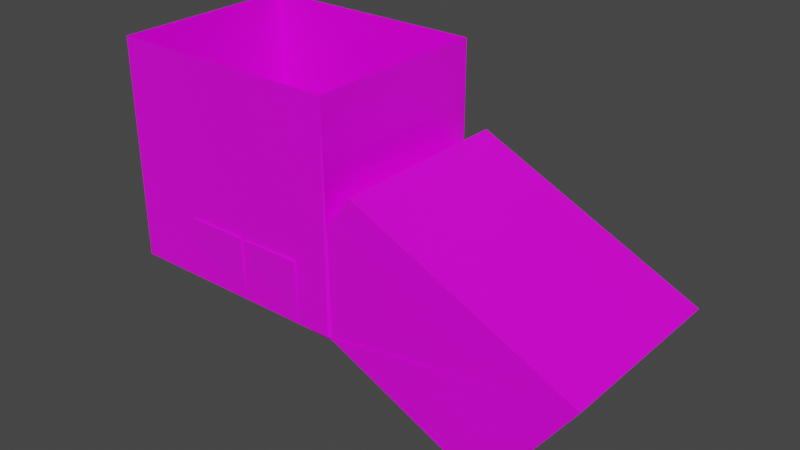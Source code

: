# Source: study.blend  (saved by Blender 2.91.10; exported with 4.5.12 LTS)
import bpy
from mathutils import Matrix  # noqa: F401  (used for matrix-valued properties, if any)

bpy.ops.wm.read_factory_settings(use_empty=True)
scene = bpy.context.scene
scene.name = 'Scene'

# ---- collections
col_collection = bpy.data.collections.new('Collection'); scene.collection.children.link(col_collection)

# ---- images (referenced by path relative to the original .blend; pixels are not part of the script)
import os
ASSET_DIR = os.environ.get("B2B_ASSET_DIR", "")  # directory of the original .blend (textures are referenced by path, not embedded)
HERE = os.path.dirname(os.path.abspath(__file__))  # packed textures are extracted next to this script under _unpacked/

def load_image(name, relpath, width, height, colorspace="sRGB"):
    """Load a texture the original file referenced (path relative to the .blend, or extracted next to this script)."""
    p = next((c for c in (os.path.join(HERE, relpath), os.path.join(ASSET_DIR, relpath)) if relpath and os.path.exists(c)), "")
    if p:
        img = bpy.data.images.load(p, check_existing=True)
        img.name = name
    else:  # same state as the original file: an image datablock whose file is absent (Cycles renders it pink)
        img = bpy.data.images.new(name, width, height)
        img.source = "FILE"
        img.filepath = "//" + (relpath or name)
    img.colorspace_settings.name = colorspace
    return img
img_slab_tiles_diff_1k_jpg = load_image('slab_tiles_diff_1k.jpg', 'slab_tiles_diff_1k.jpg', 1024, 1024, 'sRGB')
img_brick_wall_001_diffuse_1k_jpg = load_image('brick_wall_001_diffuse_1k.jpg', 'brick_wall_001_diffuse_1k.jpg', 1024, 1024, 'sRGB')
img_leather_red_02_coll1_1k_png = load_image('leather_red_02_coll1_1k.png', 'leather_red_02_coll1_1k.png', 1024, 1024, 'sRGB')
img_green_horse_png = load_image('green-horse.png', 'green-horse.png', 1024, 1024, 'sRGB')
img_wood_cabinet_worn_long_diff_1k_jpg = load_image('wood_cabinet_worn_long_diff_1k.jpg', 'wood_cabinet_worn_long_diff_1k.jpg', 1024, 1024, 'sRGB')

# ---- materials (node trees are filled in below, after node groups)
mat_roommaterial = bpy.data.materials.new('RoomMaterial')
mat_roommaterial.alpha_threshold = 0.0
mat_roommaterial.use_transparent_shadow = False
mat_roommaterial.line_color = (0.0, 0.0, 0.0, 1.0)
mat_material_008 = bpy.data.materials.new('Material.008')
mat_material_008.use_transparent_shadow = False
mat_material_006 = bpy.data.materials.new('Material.006')
mat_material_006.use_transparent_shadow = False
mat_material_007 = bpy.data.materials.new('Material.007')
mat_material_007.use_transparent_shadow = False
mat_material_005 = bpy.data.materials.new('Material.005')
mat_material_005.use_transparent_shadow = False
mat_material_001 = bpy.data.materials.new('Material.001')
mat_material_001.use_transparent_shadow = False
mat_material_002 = bpy.data.materials.new('Material.002')
mat_material_002.use_transparent_shadow = False
mat_material_004 = bpy.data.materials.new('Material.004')
mat_material_004.use_transparent_shadow = False
mat_material_003 = bpy.data.materials.new('Material.003')
mat_material_003.use_transparent_shadow = False

# ---- material node trees
mat_roommaterial.use_nodes = True; mat_roommaterial.node_tree.nodes.clear()
_N = mat_roommaterial.node_tree.nodes; _L = mat_roommaterial.node_tree.links
n0 = _N.new('ShaderNodeOutputMaterial'); n0.name = 'Material Output'; n0.location = (300, 300)
n1 = _N.new('ShaderNodeBsdfPrincipled'); n1.name = 'Principled BSDF'; n1.location = (10, 300)
n1.distribution = 'GGX'
n1.subsurface_method = 'BURLEY'
n1.inputs[2].default_value = 0.4
n1.inputs[3].default_value = 1.45
n1.inputs[27].default_value = (0.0, 0.0, 0.0, 1.0)
n1.inputs[28].default_value = 1.0
n2 = _N.new('ShaderNodeTexImage'); n2.name = 'Image Texture'; n2.location = (-280, 280)
n2.image = img_slab_tiles_diff_1k_jpg
n3 = _N.new('ShaderNodeMapping'); n3.name = 'Mapping'; n3.location = (-497, 244)
n3.inputs[3].default_value = (10.0, 10.0, 10.0)
n4 = _N.new('ShaderNodeTexCoord'); n4.name = 'Texture Coordinate'; n4.location = (-666, 248)
_L.new(n1.outputs[0], n0.inputs[0])
_L.new(n2.outputs[0], n1.inputs[0])
_L.new(n3.outputs[0], n2.inputs[0])
_L.new(n4.outputs[2], n3.inputs[0])
n0.is_active_output = True
mat_material_008.use_nodes = True; mat_material_008.node_tree.nodes.clear()
_N = mat_material_008.node_tree.nodes; _L = mat_material_008.node_tree.links
n0 = _N.new('ShaderNodeBsdfPrincipled'); n0.name = 'Principled BSDF'; n0.location = (10, 300)
n0.distribution = 'GGX'
n0.subsurface_method = 'BURLEY'
n0.inputs[3].default_value = 1.45
n0.inputs[27].default_value = (0.0, 0.0, 0.0, 1.0)
n0.inputs[28].default_value = 1.0
n1 = _N.new('ShaderNodeOutputMaterial'); n1.name = 'Material Output'; n1.location = (300, 300)
n2 = _N.new('ShaderNodeTexImage'); n2.name = 'Image Texture'; n2.location = (-280, 280)
n2.image = img_brick_wall_001_diffuse_1k_jpg
n3 = _N.new('ShaderNodeMapping'); n3.name = 'Mapping'; n3.location = (-536, 204)
n3.inputs[2].default_value = (0.0, 0.0, 1.571)
n3.inputs[3].default_value = (2.0, 5.0, 2.0)
n4 = _N.new('ShaderNodeTexCoord'); n4.name = 'Texture Coordinate'; n4.location = (-813, 183)
_L.new(n0.outputs[0], n1.inputs[0])
_L.new(n2.outputs[0], n0.inputs[0])
_L.new(n3.outputs[0], n2.inputs[0])
_L.new(n4.outputs[2], n3.inputs[0])
n1.is_active_output = True
mat_material_006.use_nodes = True; mat_material_006.node_tree.nodes.clear()
_N = mat_material_006.node_tree.nodes; _L = mat_material_006.node_tree.links
n0 = _N.new('ShaderNodeBsdfPrincipled'); n0.name = 'Principled BSDF'; n0.location = (10, 300)
n0.distribution = 'GGX'
n0.subsurface_method = 'BURLEY'
n0.inputs[3].default_value = 1.45
n0.inputs[27].default_value = (0.0, 0.0, 0.0, 1.0)
n0.inputs[28].default_value = 1.0
n1 = _N.new('ShaderNodeOutputMaterial'); n1.name = 'Material Output'; n1.location = (300, 300)
n2 = _N.new('ShaderNodeTexImage'); n2.name = 'Image Texture'; n2.location = (-280, 280)
n2.image = img_leather_red_02_coll1_1k_png
n3 = _N.new('ShaderNodeMapping'); n3.name = 'Mapping'; n3.location = (-489, 254)
n3.inputs[1].default_value = (-24.1, 0.0, 0.0)
n3.inputs[3].default_value = (10.0, 10.0, 10.0)
n4 = _N.new('ShaderNodeTexCoord'); n4.name = 'Texture Coordinate'; n4.location = (-730, 246)
_L.new(n0.outputs[0], n1.inputs[0])
_L.new(n2.outputs[0], n0.inputs[0])
_L.new(n3.outputs[0], n2.inputs[0])
_L.new(n4.outputs[2], n3.inputs[0])
n1.is_active_output = True
mat_material_007.use_nodes = True; mat_material_007.node_tree.nodes.clear()
_N = mat_material_007.node_tree.nodes; _L = mat_material_007.node_tree.links
n0 = _N.new('ShaderNodeBsdfPrincipled'); n0.name = 'Principled BSDF'; n0.location = (10, 300)
n0.distribution = 'GGX'
n0.subsurface_method = 'BURLEY'
n0.inputs[3].default_value = 1.45
n0.inputs[27].default_value = (0.0, 0.0, 0.0, 1.0)
n0.inputs[28].default_value = 1.0
n1 = _N.new('ShaderNodeOutputMaterial'); n1.name = 'Material Output'; n1.location = (300, 300)
n2 = _N.new('ShaderNodeTexImage'); n2.name = 'Image Texture'; n2.location = (-280, 280)
n2.image = img_green_horse_png
n3 = _N.new('ShaderNodeMapping'); n3.name = 'Mapping'; n3.location = (-606, 298)
n3.inputs[1].default_value = (0.7, 0.7, 0.0)
n3.inputs[2].default_value = (0.0, 0.0, 1.571)
n3.inputs[3].default_value = (2.0, 2.0, 2.0)
n4 = _N.new('ShaderNodeTexCoord'); n4.name = 'Texture Coordinate'; n4.location = (-880, 307)
_L.new(n0.outputs[0], n1.inputs[0])
_L.new(n2.outputs[0], n0.inputs[0])
_L.new(n3.outputs[0], n2.inputs[0])
_L.new(n4.outputs[2], n3.inputs[0])
n1.is_active_output = True
mat_material_005.use_nodes = True; mat_material_005.node_tree.nodes.clear()
_N = mat_material_005.node_tree.nodes; _L = mat_material_005.node_tree.links
n0 = _N.new('ShaderNodeBsdfPrincipled'); n0.name = 'Principled BSDF'; n0.location = (10, 300)
n0.distribution = 'GGX'
n0.subsurface_method = 'BURLEY'
n0.inputs[3].default_value = 1.45
n0.inputs[27].default_value = (0.0, 0.0, 0.0, 1.0)
n0.inputs[28].default_value = 1.0
n1 = _N.new('ShaderNodeOutputMaterial'); n1.name = 'Material Output'; n1.location = (300, 300)
n2 = _N.new('ShaderNodeTexImage'); n2.name = 'Image Texture'; n2.location = (-280, 280)
n2.image = img_wood_cabinet_worn_long_diff_1k_jpg
_L.new(n0.outputs[0], n1.inputs[0])
_L.new(n2.outputs[0], n0.inputs[0])
n1.is_active_output = True
mat_material_001.use_nodes = True; mat_material_001.node_tree.nodes.clear()
_N = mat_material_001.node_tree.nodes; _L = mat_material_001.node_tree.links
n0 = _N.new('ShaderNodeBsdfPrincipled'); n0.name = 'Principled BSDF'; n0.location = (10, 300)
n0.distribution = 'GGX'
n0.subsurface_method = 'BURLEY'
n0.inputs[3].default_value = 1.45
n0.inputs[27].default_value = (0.0, 0.0, 0.0, 1.0)
n0.inputs[28].default_value = 1.0
n1 = _N.new('ShaderNodeOutputMaterial'); n1.name = 'Material Output'; n1.location = (300, 300)
n2 = _N.new('ShaderNodeTexImage'); n2.name = 'Image Texture'; n2.location = (-280, 280)
n2.image = img_wood_cabinet_worn_long_diff_1k_jpg
_L.new(n0.outputs[0], n1.inputs[0])
_L.new(n2.outputs[0], n0.inputs[0])
n1.is_active_output = True
mat_material_002.use_nodes = True; mat_material_002.node_tree.nodes.clear()
_N = mat_material_002.node_tree.nodes; _L = mat_material_002.node_tree.links
n0 = _N.new('ShaderNodeBsdfPrincipled'); n0.name = 'Principled BSDF'; n0.location = (10, 300)
n0.distribution = 'GGX'
n0.subsurface_method = 'BURLEY'
n0.inputs[3].default_value = 1.45
n0.inputs[27].default_value = (0.0, 0.0, 0.0, 1.0)
n0.inputs[28].default_value = 1.0
n1 = _N.new('ShaderNodeOutputMaterial'); n1.name = 'Material Output'; n1.location = (300, 300)
n2 = _N.new('ShaderNodeTexImage'); n2.name = 'Image Texture'; n2.location = (-280, 280)
n2.image = img_wood_cabinet_worn_long_diff_1k_jpg
_L.new(n0.outputs[0], n1.inputs[0])
_L.new(n2.outputs[0], n0.inputs[0])
n1.is_active_output = True
mat_material_004.use_nodes = True; mat_material_004.node_tree.nodes.clear()
_N = mat_material_004.node_tree.nodes; _L = mat_material_004.node_tree.links
n0 = _N.new('ShaderNodeBsdfPrincipled'); n0.name = 'Principled BSDF'; n0.location = (10, 300)
n0.distribution = 'GGX'
n0.subsurface_method = 'BURLEY'
n0.inputs[3].default_value = 1.45
n0.inputs[27].default_value = (0.0, 0.0, 0.0, 1.0)
n0.inputs[28].default_value = 1.0
n1 = _N.new('ShaderNodeOutputMaterial'); n1.name = 'Material Output'; n1.location = (300, 300)
n2 = _N.new('ShaderNodeTexImage'); n2.name = 'Image Texture'; n2.location = (-280, 280)
n2.image = img_wood_cabinet_worn_long_diff_1k_jpg
_L.new(n0.outputs[0], n1.inputs[0])
_L.new(n2.outputs[0], n0.inputs[0])
n1.is_active_output = True
mat_material_003.use_nodes = True; mat_material_003.node_tree.nodes.clear()
_N = mat_material_003.node_tree.nodes; _L = mat_material_003.node_tree.links
n0 = _N.new('ShaderNodeBsdfPrincipled'); n0.name = 'Principled BSDF'; n0.location = (10, 300)
n0.distribution = 'GGX'
n0.subsurface_method = 'BURLEY'
n0.inputs[3].default_value = 1.45
n0.inputs[27].default_value = (0.0, 0.0, 0.0, 1.0)
n0.inputs[28].default_value = 1.0
n1 = _N.new('ShaderNodeOutputMaterial'); n1.name = 'Material Output'; n1.location = (300, 300)
n2 = _N.new('ShaderNodeTexImage'); n2.name = 'Image Texture'; n2.location = (-280, 280)
n2.image = img_wood_cabinet_worn_long_diff_1k_jpg
_L.new(n0.outputs[0], n1.inputs[0])
_L.new(n2.outputs[0], n0.inputs[0])
n1.is_active_output = True

# ---- world
world_world = bpy.data.worlds.new('World'); scene.world = world_world
world_world.use_nodes = True; world_world.node_tree.nodes.clear()
_N = world_world.node_tree.nodes; _L = world_world.node_tree.links
n0 = _N.new('ShaderNodeOutputWorld'); n0.name = 'World Output'; n0.location = (300, 300)
n1 = _N.new('ShaderNodeBackground'); n1.name = 'Background'; n1.location = (10, 300)
n1.inputs[0].default_value = (0.05088, 0.05088, 0.05088, 1.0)
_L.new(n1.outputs[0], n0.inputs[0])
n0.is_active_output = True
world_world.color = (0.05088, 0.05088, 0.05088)
world_world.use_sun_shadow = False
world_world.sun_shadow_jitter_overblur = 0.0

# ---- meshes
me_cube = bpy.data.meshes.new('Cube')
me_cube.from_pydata([(1.219, -0.9848, 0.2746), (1.219, 0.9848, 0.2746), (2.405, -0.9848, -1.693), (3.103, -0.9848, -0.6577), (2.405, 0.9848, -1.693), (3.103, 0.9848, -0.6577), (1.0, 1.0, 1.0), (1.0, 1.0, -1.0), (1.0, -1.0, 1.0), (1.0, -1.0, -1.0), (-1.0, 1.0, 1.0), (-1.0, 1.0, -1.0), (-1.0, -1.0, 1.0), (-1.0, -1.0, -1.0), (1.026, -0.9755, -1.011), (1.0, -0.9848, -0.9981), (1.0, -0.9848, -0.05026), (1.0, 0.9848, -0.9981), (1.0, 0.9848, -0.05026), (-0.1667, -0.1667, -1.0), (0.1667, -0.1667, -1.0), (-0.1667, 0.1667, -1.0), (0.1667, 0.1667, -1.0), (-0.1667, -0.1667, -1.0), (0.1667, -0.1667, -1.0), (-0.1667, 0.1667, -1.0), (0.1667, 0.1667, -1.0), (-0.1667, -0.1667, -1.0), (0.1667, -0.1667, -1.0), (-0.1667, 0.1667, -1.0), (0.1667, 0.1667, -1.0), (-0.1667, -0.1667, -1.0), (0.1667, -0.1667, -1.0), (-0.1667, 0.1667, -1.0), (0.1667, 0.1667, -1.0), (-1.0, 0.4394, -0.7421), (-1.0, 0.4394, -0.7479), (-1.0, 0.4394, -0.2651), (-1.0, -0.465, -0.2651), (-1.0, -0.465, -0.7479), (-1.0, -0.465, -0.7342)], [], [(4, 5, 3, 2), (2, 3, 0, 16, 14, 15), (5, 1, 0, 3), (9, 8, 12, 13), (13, 12, 10, 11, 35, 37, 38, 40), (11, 7, 9, 13), (7, 18, 17, 15, 14, 9), (11, 10, 6, 7), (17, 18, 1, 5, 4), (18, 16, 0, 1), (9, 14, 16, 18, 7, 6, 8), (15, 17, 4, 2), (19, 20, 22, 21), (23, 24, 26, 25), (27, 28, 30, 29), (31, 32, 34, 33), (40, 39, 36, 35, 11, 13)])
_uv = me_cube.uv_layers.new(name='UVMap')
_uv.uv.foreach_set('vector', [0.375, 0.5, 0.625, 0.5, 0.625, 0.75, 0.375, 0.75, 0.375, 0.75, 0.625, 0.75, 0.625, 1.0, 0.5466, 1.0, 0.3774, 0.9374, 0.375, 0.9365, 0.625, 0.5, 0.875, 0.5, 0.875, 0.75, 0.625, 0.75, 0.375, 0.75, 0.625, 0.75, 0.625, 1.0, 0.375, 1.0, 0.375, 0.0, 0.625, 0.0, 0.625, 0.25, 0.375, 0.25, 0.4072, 0.1799, 0.4669, 0.1799, 0.4669, 0.06687, 0.4082, 0.06687, 0.125, 0.5, 0.375, 0.5, 0.375, 0.75, 0.125, 0.75, 0.375, 0.5, 0.4937, 0.5019, 0.3752, 0.5019, 0.3752, 0.7481, 0.3769, 0.7481, 0.375, 0.75, 0.375, 0.25, 0.625, 0.25, 0.625, 0.5, 0.375, 0.5, 0.375, 0.3135, 0.5466, 0.25, 0.625, 0.25, 0.625, 0.5, 0.375, 0.5, 0.5466, 0.25, 0.5466, 0.0, 0.625, 0.0, 0.625, 0.25, 0.375, 0.75, 0.3769, 0.7481, 0.4937, 0.7481, 0.4937, 0.5019, 0.375, 0.5, 0.625, 0.5, 0.625, 0.75, 0.1885, 0.75, 0.1885, 0.5, 0.375, 0.5, 0.375, 0.75, 0.0, 0.0, 1.0, 0.0, 1.0, 1.0, 0.0, 1.0, 0.0, 0.0, 1.0, 0.0, 1.0, 1.0, 0.0, 1.0, 0.0, 0.0, 1.0, 0.0, 1.0, 1.0, 0.0, 1.0, 0.0, 0.0, 1.0, 0.0, 1.0, 1.0, 0.0, 1.0, 0.4082, 0.06687, 0.4065, 0.06687, 0.4065, 0.1799, 0.4072, 0.1799, 0.375, 0.25, 0.375, 0.0])
me_cube.materials.append(mat_roommaterial)
me_cube.use_remesh_preserve_volume = False
me_cube.use_remesh_preserve_attributes = False
me_cube.use_mirror_vertex_groups = False
me_cube.update()
me_cube_008 = bpy.data.meshes.new('Cube.008')
me_cube_008.from_pydata([(-1.0, -1.0, -1.0), (-1.0, -1.0, 1.0), (-1.0, 1.0, -1.0), (-1.0, 1.0, 1.0), (1.0, -1.0, -1.0), (1.0, -1.0, 1.0), (1.0, 1.0, -1.0), (1.0, 1.0, 1.0), (-5.015, -0.9993, -9.668), (-5.015, -0.9993, -9.069), (-5.015, 0.4123, -9.668), (-5.015, 0.4123, -9.069), (-3.183, -0.9993, -9.668), (-3.183, -0.9993, -9.069), (-3.183, 0.4123, -9.668), (-3.183, 0.4123, -9.069), (-4.5, -0.9963, -9.099), (-4.5, -0.9963, -7.099), (-4.5, 0.4163, -9.099), (-4.5, 0.4163, -7.099), (-2.5, -0.9963, -9.099), (-2.5, -0.9963, -7.099), (-2.5, 0.4163, -9.099), (-2.5, 0.4163, -7.099), (-3.657, -0.9963, -7.171), (-3.657, -0.9963, -5.171), (-3.657, 0.4163, -7.171), (-3.657, 0.4163, -5.171), (-1.657, -0.9963, -7.171), (-1.657, -0.9963, -5.171), (-1.657, 0.4163, -7.171), (-1.657, 0.4163, -5.171), (-2.886, -0.9963, -5.051), (-2.886, -0.9963, -3.051), (-2.886, 0.4163, -5.051), (-2.886, 0.4163, -3.051), (-0.8858, -0.9963, -5.051), (-0.8858, -0.9963, -3.051), (-0.8858, 0.4163, -5.051), (-0.8858, 0.4163, -3.051), (-2.082, -0.9963, -2.849), (-2.082, -0.9963, -0.849), (-2.082, 0.4163, -2.849), (-2.082, 0.4163, -0.849), (-0.08156, -0.9963, -2.849), (-0.08156, -0.9963, -0.849), (-0.08156, 0.4163, -2.849), (-0.08156, 0.4163, -0.849)], [], [(0, 1, 3, 2), (2, 3, 7, 6), (6, 7, 5, 4), (4, 5, 1, 0), (2, 6, 4, 0), (7, 3, 1, 5), (8, 9, 11, 10), (10, 11, 15, 14), (14, 15, 13, 12), (12, 13, 9, 8), (10, 14, 12, 8), (15, 11, 9, 13), (16, 17, 19, 18), (18, 19, 23, 22), (22, 23, 21, 20), (20, 21, 17, 16), (18, 22, 20, 16), (23, 19, 17, 21), (24, 25, 27, 26), (26, 27, 31, 30), (30, 31, 29, 28), (28, 29, 25, 24), (26, 30, 28, 24), (31, 27, 25, 29), (32, 33, 35, 34), (34, 35, 39, 38), (38, 39, 37, 36), (36, 37, 33, 32), (34, 38, 36, 32), (39, 35, 33, 37), (40, 41, 43, 42), (42, 43, 47, 46), (46, 47, 45, 44), (44, 45, 41, 40), (42, 46, 44, 40), (47, 43, 41, 45)])
_uv = me_cube_008.uv_layers.new(name='UVMap')
_uv.uv.foreach_set('vector', [0.375, 0.0, 0.625, 0.0, 0.625, 0.25, 0.375, 0.25, 0.375, 0.25, 0.625, 0.25, 0.625, 0.5, 0.375, 0.5, 0.375, 0.5, 0.625, 0.5, 0.625, 0.75, 0.375, 0.75, 0.375, 0.75, 0.625, 0.75, 0.625, 1.0, 0.375, 1.0, 0.125, 0.5, 0.375, 0.5, 0.375, 0.75, 0.125, 0.75, 0.625, 0.5, 0.875, 0.5, 0.875, 0.75, 0.625, 0.75, 0.375, 0.0, 0.625, 0.0, 0.625, 0.25, 0.375, 0.25, 0.375, 0.25, 0.625, 0.25, 0.625, 0.5, 0.375, 0.5, 0.375, 0.5, 0.625, 0.5, 0.625, 0.75, 0.375, 0.75, 0.375, 0.75, 0.625, 0.75, 0.625, 1.0, 0.375, 1.0, 0.125, 0.5, 0.375, 0.5, 0.375, 0.75, 0.125, 0.75, 0.625, 0.5, 0.875, 0.5, 0.875, 0.75, 0.625, 0.75, 0.375, 0.0, 0.625, 0.0, 0.625, 0.25, 0.375, 0.25, 0.375, 0.25, 0.625, 0.25, 0.625, 0.5, 0.375, 0.5, 0.375, 0.5, 0.625, 0.5, 0.625, 0.75, 0.375, 0.75, 0.375, 0.75, 0.625, 0.75, 0.625, 1.0, 0.375, 1.0, 0.125, 0.5, 0.375, 0.5, 0.375, 0.75, 0.125, 0.75, 0.625, 0.5, 0.875, 0.5, 0.875, 0.75, 0.625, 0.75, 0.375, 0.0, 0.625, 0.0, 0.625, 0.25, 0.375, 0.25, 0.375, 0.25, 0.625, 0.25, 0.625, 0.5, 0.375, 0.5, 0.375, 0.5, 0.625, 0.5, 0.625, 0.75, 0.375, 0.75, 0.375, 0.75, 0.625, 0.75, 0.625, 1.0, 0.375, 1.0, 0.125, 0.5, 0.375, 0.5, 0.375, 0.75, 0.125, 0.75, 0.625, 0.5, 0.875, 0.5, 0.875, 0.75, 0.625, 0.75, 0.375, 0.0, 0.625, 0.0, 0.625, 0.25, 0.375, 0.25, 0.375, 0.25, 0.625, 0.25, 0.625, 0.5, 0.375, 0.5, 0.375, 0.5, 0.625, 0.5, 0.625, 0.75, 0.375, 0.75, 0.375, 0.75, 0.625, 0.75, 0.625, 1.0, 0.375, 1.0, 0.125, 0.5, 0.375, 0.5, 0.375, 0.75, 0.125, 0.75, 0.625, 0.5, 0.875, 0.5, 0.875, 0.75, 0.625, 0.75, 0.375, 0.0, 0.625, 0.0, 0.625, 0.25, 0.375, 0.25, 0.375, 0.25, 0.625, 0.25, 0.625, 0.5, 0.375, 0.5, 0.375, 0.5, 0.625, 0.5, 0.625, 0.75, 0.375, 0.75, 0.375, 0.75, 0.625, 0.75, 0.625, 1.0, 0.375, 1.0, 0.125, 0.5, 0.375, 0.5, 0.375, 0.75, 0.125, 0.75, 0.625, 0.5, 0.875, 0.5, 0.875, 0.75, 0.625, 0.75])
me_cube_008.materials.append(mat_material_008)
me_cube_008.use_remesh_fix_poles = True
me_cube_008.use_remesh_preserve_attributes = False
me_cube_008.use_mirror_vertex_groups = False
me_cube_008.update()
me_cube_003 = bpy.data.meshes.new('Cube.003')
me_cube_003.from_pydata([(-1.0, -1.0, -1.0), (-1.0, -1.0, 1.0), (-1.0, 1.0, -1.0), (-1.0, 1.0, 1.0), (1.0, -1.0, -1.0), (1.0, -1.0, 1.0), (1.0, 1.0, -1.0), (1.0, 1.0, 1.0)], [], [(0, 1, 3, 2), (2, 3, 7, 6), (6, 7, 5, 4), (4, 5, 1, 0), (2, 6, 4, 0), (7, 3, 1, 5)])
_uv = me_cube_003.uv_layers.new(name='UVMap')
_uv.uv.foreach_set('vector', [0.375, 0.0, 0.625, 0.0, 0.625, 0.25, 0.375, 0.25, 0.375, 0.25, 0.625, 0.25, 0.625, 0.5, 0.375, 0.5, 0.375, 0.5, 0.625, 0.5, 0.625, 0.75, 0.375, 0.75, 0.375, 0.75, 0.625, 0.75, 0.625, 1.0, 0.375, 1.0, 0.125, 0.5, 0.375, 0.5, 0.375, 0.75, 0.125, 0.75, 0.625, 0.5, 0.875, 0.5, 0.875, 0.75, 0.625, 0.75])
me_cube_003.materials.append(mat_material_006)
me_cube_003.use_remesh_fix_poles = True
me_cube_003.use_remesh_preserve_attributes = False
me_cube_003.use_mirror_vertex_groups = False
me_cube_003.update()
me_cube_004 = bpy.data.meshes.new('Cube.004')
me_cube_004.from_pydata([(-1.0, -1.0, -1.0), (-1.0, -1.0, 1.0), (-1.0, 1.0, -1.0), (-1.0, 1.0, 1.0), (1.0, -1.0, -1.0), (1.0, -1.0, 1.0), (1.0, 1.0, -1.0), (1.0, 1.0, 1.0)], [], [(0, 1, 3, 2), (2, 3, 7, 6), (6, 7, 5, 4), (4, 5, 1, 0), (2, 6, 4, 0), (7, 3, 1, 5)])
_uv = me_cube_004.uv_layers.new(name='UVMap')
_uv.uv.foreach_set('vector', [0.375, 0.0, 0.625, 0.0, 0.625, 0.25, 0.375, 0.25, 0.375, 0.25, 0.625, 0.25, 0.625, 0.5, 0.375, 0.5, 0.375, 0.5, 0.625, 0.5, 0.625, 0.75, 0.375, 0.75, 0.375, 0.75, 0.625, 0.75, 0.625, 1.0, 0.375, 1.0, 0.125, 0.5, 0.375, 0.5, 0.375, 0.75, 0.125, 0.75, 0.625, 0.5, 0.875, 0.5, 0.875, 0.75, 0.625, 0.75])
me_cube_004.materials.append(mat_material_007)
me_cube_004.use_remesh_fix_poles = True
me_cube_004.use_remesh_preserve_attributes = False
me_cube_004.use_mirror_vertex_groups = False
me_cube_004.update()
me_cube_005 = bpy.data.meshes.new('Cube.005')
me_cube_005.from_pydata([(-1.0, -1.0, -1.0), (-1.0, -1.0, 1.0), (-1.0, 1.0, -1.0), (-1.0, 1.0, 1.0), (1.0, -1.0, -1.0), (1.0, -1.0, 1.0), (1.0, 1.0, -1.0), (1.0, 1.0, 1.0)], [], [(0, 1, 3, 2), (2, 3, 7, 6), (6, 7, 5, 4), (4, 5, 1, 0), (2, 6, 4, 0), (7, 3, 1, 5)])
_uv = me_cube_005.uv_layers.new(name='UVMap')
_uv.uv.foreach_set('vector', [0.375, 0.0, 0.625, 0.0, 0.625, 0.25, 0.375, 0.25, 0.375, 0.25, 0.625, 0.25, 0.625, 0.5, 0.375, 0.5, 0.375, 0.5, 0.625, 0.5, 0.625, 0.75, 0.375, 0.75, 0.375, 0.75, 0.625, 0.75, 0.625, 1.0, 0.375, 1.0, 0.125, 0.5, 0.375, 0.5, 0.375, 0.75, 0.125, 0.75, 0.625, 0.5, 0.875, 0.5, 0.875, 0.75, 0.625, 0.75])
me_cube_005.materials.append(mat_material_005)
me_cube_005.use_remesh_fix_poles = True
me_cube_005.use_remesh_preserve_attributes = False
me_cube_005.use_mirror_vertex_groups = False
me_cube_005.update()
me_sider_cube_002 = bpy.data.meshes.new('SideR_Cube.002')
me_sider_cube_002.from_pydata([(-0.1948, 3.95, 1.786), (0.8594, 3.998, 1.815), (1.041, 0.002365, 1.854), (-0.01355, -0.04574, 1.825), (-0.01916, -0.04404, 2.025), (1.035, 0.004061, 2.054), (0.8538, 4.0, 2.015), (-0.2004, 3.952, 1.986), (0.06691, 3.956, -2.011), (-0.02093, 3.979, 1.988), (0.1329, -0.01805, 2.015), (0.2207, -0.04135, -1.984), (0.02093, -0.04906, -1.988), (-0.06691, -0.02576, 2.011), (-0.2207, 3.971, 1.984), (-0.1329, 3.948, -2.015), (-0.1093, 3.954, -2.028), (0.9449, 4.002, -1.999), (1.126, 0.006585, -1.96), (0.07196, -0.04152, -1.989), (0.06635, -0.03982, -1.789), (1.121, 0.008282, -1.76), (0.9393, 4.004, -1.799), (-0.1149, 3.956, -1.828), (0.01518, 0.2977, -1.883), (1.07, 0.344, -1.867), (1.01, 0.3695, 1.933), (-0.04479, 0.3233, 1.916), (-0.05353, 0.5231, 1.915), (1.001, 0.5693, 1.931), (1.061, 0.5438, -1.868), (0.006439, 0.4975, -1.884), (-0.03158, 1.509, -1.896), (1.023, 1.555, -1.879), (0.963, 1.581, 1.92), (-0.09156, 1.535, 1.904), (-0.1003, 1.734, 1.902), (0.9542, 1.781, 1.919), (1.014, 1.755, -1.881), (-0.04032, 1.709, -1.897), (-0.08574, 2.693, -1.898), (0.9688, 2.739, -1.882), (0.9088, 2.765, 1.918), (-0.1457, 2.719, 1.902), (-0.1544, 2.918, 1.9), (0.9001, 2.965, 1.916), (0.9601, 2.939, -1.883), (-0.09448, 2.893, -1.899), (-0.09595, 3.76, -2.007), (0.9583, 3.806, -1.979), (0.849, 3.831, 2.02), (-0.2053, 3.785, 1.991), (-0.214, 3.985, 1.99), (0.8402, 4.031, 2.018), (0.9496, 4.006, -1.98), (-0.1047, 3.96, -2.009), (-0.1948, 3.95, -2.412), (0.8594, 3.998, -2.383), (1.041, 0.002365, -2.344), (-0.01355, -0.04574, -2.373), (-0.01916, -0.04404, -2.173), (1.035, 0.004061, -2.144), (0.8538, 4.0, -2.183), (-0.2004, 3.952, -2.212), (0.06691, 3.956, -6.209), (-0.02093, 3.979, -2.21), (0.1329, -0.01805, -2.183), (0.2207, -0.04134, -6.182), (0.02093, -0.04906, -6.186), (-0.06691, -0.02576, -2.187), (-0.2207, 3.971, -2.214), (-0.1329, 3.948, -6.213), (-0.1093, 3.954, -6.226), (0.9449, 4.002, -6.197), (1.126, 0.006585, -6.158), (0.07196, -0.04152, -6.187), (0.06635, -0.03982, -5.987), (1.121, 0.008282, -5.958), (0.9393, 4.004, -5.997), (-0.1149, 3.956, -6.026), (0.01518, 0.2977, -6.081), (1.07, 0.344, -6.065), (1.01, 0.3695, -2.265), (-0.04479, 0.3233, -2.282), (-0.05353, 0.5231, -2.283), (1.001, 0.5693, -2.267), (1.061, 0.5438, -6.066), (0.006439, 0.4975, -6.083), (-0.03158, 1.509, -6.094), (1.023, 1.555, -6.077), (0.963, 1.581, -2.278), (-0.09156, 1.535, -2.294), (-0.1003, 1.734, -2.296), (0.9542, 1.781, -2.279), (1.014, 1.755, -6.079), (-0.04032, 1.709, -6.095), (-0.08574, 2.693, -6.096), (0.9688, 2.739, -6.08), (0.9088, 2.765, -2.28), (-0.1457, 2.719, -2.297), (-0.1544, 2.918, -2.298), (0.9001, 2.965, -2.282), (0.9601, 2.939, -6.081), (-0.09448, 2.893, -6.097), (-0.09595, 3.76, -6.205), (0.9583, 3.806, -6.177), (0.849, 3.831, -2.178), (-0.2053, 3.785, -2.207), (-0.214, 3.985, -2.208), (0.8402, 4.031, -2.18), (0.9496, 4.006, -6.178), (-0.1047, 3.96, -6.207), (12.04, 3.918, -1.854), (10.99, 3.966, -1.884), (10.81, -0.02999, -1.854), (11.86, -0.07758, -1.824), (11.87, -0.07937, -2.024), (10.81, -0.03178, -2.054), (10.99, 3.964, -2.084), (12.05, 3.916, -2.054), (11.78, 3.99, 1.941), (11.87, 3.944, -2.057), (11.72, -0.05321, -2.014), (11.63, -0.006714, 1.984), (11.83, -0.01435, 1.989), (11.92, -0.06085, -2.01), (12.07, 3.936, -2.053), (11.98, 3.982, 1.946), (11.96, 3.989, 1.959), (10.9, 4.037, 1.929), (10.72, 0.04079, 1.959), (11.78, -0.006801, 1.989), (11.78, -0.008594, 1.789), (10.73, 0.039, 1.759), (10.91, 4.035, 1.729), (11.96, 3.987, 1.759), (11.83, 0.3306, 1.878), (10.78, 0.3765, 1.86), (10.84, 0.3358, -1.939), (11.89, 0.2898, -1.922), (11.9, 0.4896, -1.924), (10.85, 0.5356, -1.941), (10.79, 0.5763, 1.858), (11.84, 0.5304, 1.876), (11.88, 1.542, 1.869), (10.83, 1.588, 1.852), (10.89, 1.547, -1.948), (11.94, 1.501, -1.93), (11.95, 1.701, -1.932), (10.89, 1.747, -1.95), (10.83, 1.788, 1.85), (11.89, 1.742, 1.867), (11.93, 2.726, 1.851), (10.88, 2.772, 1.834), (10.94, 2.731, -1.966), (11.99, 2.685, -1.949), (12.0, 2.885, -1.951), (10.95, 2.931, -1.968), (10.89, 2.972, 1.831), (11.94, 2.926, 1.849), (11.94, 3.794, 1.941), (10.89, 3.84, 1.912), (11.0, 3.796, -2.086), (12.05, 3.75, -2.057), (12.06, 3.95, -2.059), (11.01, 3.995, -2.088), (10.9, 4.04, 1.91), (11.95, 3.994, 1.939), (12.04, 3.918, -6.052), (10.99, 3.966, -6.082), (10.81, -0.02999, -6.052), (11.86, -0.07758, -6.022), (11.87, -0.07937, -6.222), (10.81, -0.03178, -6.252), (10.99, 3.964, -6.282), (12.05, 3.916, -6.252), (11.78, 3.99, -2.257), (11.87, 3.944, -6.256), (11.72, -0.05321, -6.212), (11.63, -0.006714, -2.214), (11.83, -0.01435, -2.209), (11.92, -0.06085, -6.208), (12.07, 3.936, -6.251), (11.98, 3.982, -2.252), (11.96, 3.989, -2.239), (10.9, 4.037, -2.269), (10.72, 0.04079, -2.239), (11.78, -0.006801, -2.209), (11.78, -0.008594, -2.409), (10.73, 0.03899, -2.439), (10.91, 4.035, -2.469), (11.96, 3.987, -2.439), (11.83, 0.3306, -2.321), (10.78, 0.3765, -2.338), (10.84, 0.3358, -6.137), (11.89, 0.2898, -6.12), (11.9, 0.4896, -6.122), (10.85, 0.5356, -6.139), (10.79, 0.5763, -2.34), (11.84, 0.5304, -2.323), (11.88, 1.542, -2.329), (10.83, 1.588, -2.346), (10.89, 1.547, -6.146), (11.94, 1.501, -6.128), (11.95, 1.701, -6.13), (10.89, 1.747, -6.148), (10.83, 1.788, -2.348), (11.89, 1.742, -2.331), (11.93, 2.726, -2.347), (10.88, 2.772, -2.365), (10.94, 2.731, -6.164), (11.99, 2.685, -6.147), (12.0, 2.885, -6.149), (10.95, 2.931, -6.166), (10.89, 2.972, -2.367), (11.94, 2.926, -2.349), (11.94, 3.794, -2.257), (10.89, 3.84, -2.286), (11.0, 3.796, -6.284), (12.05, 3.75, -6.255), (12.06, 3.95, -6.257), (11.01, 3.995, -6.286), (10.9, 4.04, -2.288), (11.95, 3.994, -2.259)], [], [(0, 1, 2, 3), (4, 3, 2, 5), (5, 2, 1, 6), (6, 7, 4, 5), (7, 0, 3, 4), (6, 1, 0, 7), (8, 9, 10, 11), (12, 11, 10, 13), (13, 10, 9, 14), (14, 15, 12, 13), (15, 8, 11, 12), (14, 9, 8, 15), (16, 17, 18, 19), (20, 19, 18, 21), (21, 18, 17, 22), (22, 23, 20, 21), (23, 16, 19, 20), (22, 17, 16, 23), (24, 25, 26, 27), (28, 27, 26, 29), (29, 26, 25, 30), (30, 31, 28, 29), (31, 24, 27, 28), (30, 25, 24, 31), (32, 33, 34, 35), (36, 35, 34, 37), (37, 34, 33, 38), (38, 39, 36, 37), (39, 32, 35, 36), (38, 33, 32, 39), (40, 41, 42, 43), (44, 43, 42, 45), (45, 42, 41, 46), (46, 47, 44, 45), (47, 40, 43, 44), (46, 41, 40, 47), (48, 49, 50, 51), (52, 51, 50, 53), (53, 50, 49, 54), (54, 55, 52, 53), (55, 48, 51, 52), (54, 49, 48, 55), (56, 57, 58, 59), (60, 59, 58, 61), (61, 58, 57, 62), (62, 63, 60, 61), (63, 56, 59, 60), (62, 57, 56, 63), (64, 65, 66, 67), (68, 67, 66, 69), (69, 66, 65, 70), (70, 71, 68, 69), (71, 64, 67, 68), (70, 65, 64, 71), (72, 73, 74, 75), (76, 75, 74, 77), (77, 74, 73, 78), (78, 79, 76, 77), (79, 72, 75, 76), (78, 73, 72, 79), (80, 81, 82, 83), (84, 83, 82, 85), (85, 82, 81, 86), (86, 87, 84, 85), (87, 80, 83, 84), (86, 81, 80, 87), (88, 89, 90, 91), (92, 91, 90, 93), (93, 90, 89, 94), (94, 95, 92, 93), (95, 88, 91, 92), (94, 89, 88, 95), (96, 97, 98, 99), (100, 99, 98, 101), (101, 98, 97, 102), (102, 103, 100, 101), (103, 96, 99, 100), (102, 97, 96, 103), (104, 105, 106, 107), (108, 107, 106, 109), (109, 106, 105, 110), (110, 111, 108, 109), (111, 104, 107, 108), (110, 105, 104, 111), (112, 113, 114, 115), (116, 115, 114, 117), (117, 114, 113, 118), (118, 119, 116, 117), (119, 112, 115, 116), (118, 113, 112, 119), (120, 121, 122, 123), (124, 123, 122, 125), (125, 122, 121, 126), (126, 127, 124, 125), (127, 120, 123, 124), (126, 121, 120, 127), (128, 129, 130, 131), (132, 131, 130, 133), (133, 130, 129, 134), (134, 135, 132, 133), (135, 128, 131, 132), (134, 129, 128, 135), (136, 137, 138, 139), (140, 139, 138, 141), (141, 138, 137, 142), (142, 143, 140, 141), (143, 136, 139, 140), (142, 137, 136, 143), (144, 145, 146, 147), (148, 147, 146, 149), (149, 146, 145, 150), (150, 151, 148, 149), (151, 144, 147, 148), (150, 145, 144, 151), (152, 153, 154, 155), (156, 155, 154, 157), (157, 154, 153, 158), (158, 159, 156, 157), (159, 152, 155, 156), (158, 153, 152, 159), (160, 161, 162, 163), (164, 163, 162, 165), (165, 162, 161, 166), (166, 167, 164, 165), (167, 160, 163, 164), (166, 161, 160, 167), (168, 169, 170, 171), (172, 171, 170, 173), (173, 170, 169, 174), (174, 175, 172, 173), (175, 168, 171, 172), (174, 169, 168, 175), (176, 177, 178, 179), (180, 179, 178, 181), (181, 178, 177, 182), (182, 183, 180, 181), (183, 176, 179, 180), (182, 177, 176, 183), (184, 185, 186, 187), (188, 187, 186, 189), (189, 186, 185, 190), (190, 191, 188, 189), (191, 184, 187, 188), (190, 185, 184, 191), (192, 193, 194, 195), (196, 195, 194, 197), (197, 194, 193, 198), (198, 199, 196, 197), (199, 192, 195, 196), (198, 193, 192, 199), (200, 201, 202, 203), (204, 203, 202, 205), (205, 202, 201, 206), (206, 207, 204, 205), (207, 200, 203, 204), (206, 201, 200, 207), (208, 209, 210, 211), (212, 211, 210, 213), (213, 210, 209, 214), (214, 215, 212, 213), (215, 208, 211, 212), (214, 209, 208, 215), (216, 217, 218, 219), (220, 219, 218, 221), (221, 218, 217, 222), (222, 223, 220, 221), (223, 216, 219, 220), (222, 217, 216, 223)])
me_sider_cube_002.polygons.foreach_set('use_smooth', [True] * 168)
me_sider_cube_002.polygons.foreach_set('material_index', [0, 0, 0, 0, 0, 0, 0, 0, 0, 0, 0, 0, 0, 0, 0, 0, 0, 0, 0, 0, 0, 0, 0, 0, 0, 0, 0, 0, 0, 0, 0, 0, 0, 0, 0, 0, 0, 0, 0, 0, 0, 0, 1, 1, 1, 1, 1, 1, 1, 1, 1, 1, 1, 1, 1, 1, 1, 1, 1, 1, 1, 1, 1, 1, 1, 1, 1, 1, 1, 1, 1, 1, 1, 1, 1, 1, 1, 1, 1, 1, 1, 1, 1, 1, 2, 2, 2, 2, 2, 2, 2, 2, 2, 2, 2, 2, 2, 2, 2, 2, 2, 2, 2, 2, 2, 2, 2, 2, 2, 2, 2, 2, 2, 2, 2, 2, 2, 2, 2, 2, 2, 2, 2, 2, 2, 2, 3, 3, 3, 3, 3, 3, 3, 3, 3, 3, 3, 3, 3, 3, 3, 3, 3, 3, 3, 3, 3, 3, 3, 3, 3, 3, 3, 3, 3, 3, 3, 3, 3, 3, 3, 3, 3, 3, 3, 3, 3, 3])
_k = set([(0, 1), (0, 3), (0, 7), (1, 2), (1, 6), (2, 3), (2, 5), (3, 4), (4, 5), (4, 7), (5, 6), (6, 7), (8, 9), (8, 11), (8, 15), (9, 10), (9, 14), (10, 11), (10, 13), (11, 12), (12, 13), (12, 15), (13, 14), (14, 15), (16, 17), (16, 19), (16, 23), (17, 18), (17, 22), (18, 19), (18, 21), (19, 20), (20, 21), (20, 23), (21, 22), (22, 23), (24, 25), (24, 27), (24, 31), (25, 26), (25, 30), (26, 27), (26, 29), (27, 28), (28, 29), (28, 31), (29, 30), (30, 31), (32, 33), (32, 35), (32, 39), (33, 34), (33, 38), (34, 35), (34, 37), (35, 36), (36, 37), (36, 39), (37, 38), (38, 39), (40, 41), (40, 43), (40, 47), (41, 42), (41, 46), (42, 43), (42, 45), (43, 44), (44, 45), (44, 47), (45, 46), (46, 47), (48, 49), (48, 51), (48, 55), (49, 50), (49, 54), (50, 51), (50, 53), (51, 52), (52, 53), (52, 55), (53, 54), (54, 55), (56, 57), (56, 59), (56, 63), (57, 58), (57, 62), (58, 59), (58, 61), (59, 60), (60, 61), (60, 63), (61, 62), (62, 63), (64, 65), (64, 67), (64, 71), (65, 66), (65, 70), (66, 67), (66, 69), (67, 68), (68, 69), (68, 71), (69, 70), (70, 71), (72, 73), (72, 75), (72, 79), (73, 74), (73, 78), (74, 75), (74, 77), (75, 76), (76, 77), (76, 79), (77, 78), (78, 79), (80, 81), (80, 83), (80, 87), (81, 82), (81, 86), (82, 83), (82, 85), (83, 84), (84, 85), (84, 87), (85, 86), (86, 87), (88, 89), (88, 91), (88, 95), (89, 90), (89, 94), (90, 91), (90, 93), (91, 92), (92, 93), (92, 95), (93, 94), (94, 95), (96, 97), (96, 99), (96, 103), (97, 98), (97, 102), (98, 99), (98, 101), (99, 100), (100, 101), (100, 103), (101, 102), (102, 103), (104, 105), (104, 107), (104, 111), (105, 106), (105, 110), (106, 107), (106, 109), (107, 108), (108, 109), (108, 111), (109, 110), (110, 111), (112, 113), (112, 115), (112, 119), (113, 114), (113, 118), (114, 115), (114, 117), (115, 116), (116, 117), (116, 119), (117, 118), (118, 119), (120, 121), (120, 123), (120, 127), (121, 122), (121, 126), (122, 123), (122, 125), (123, 124), (124, 125), (124, 127), (125, 126), (126, 127), (128, 129), (128, 131), (128, 135), (129, 130), (129, 134), (130, 131), (130, 133), (131, 132), (132, 133), (132, 135), (133, 134), (134, 135), (136, 137), (136, 139), (136, 143), (137, 138), (137, 142), (138, 139), (138, 141), (139, 140), (140, 141), (140, 143), (141, 142), (142, 143), (144, 145), (144, 147), (144, 151), (145, 146), (145, 150), (146, 147), (146, 149), (147, 148), (148, 149), (148, 151), (149, 150), (150, 151), (152, 153), (152, 155), (152, 159), (153, 154), (153, 158), (154, 155), (154, 157), (155, 156), (156, 157), (156, 159), (157, 158), (158, 159), (160, 161), (160, 163), (160, 167), (161, 162), (161, 166), (162, 163), (162, 165), (163, 164), (164, 165), (164, 167), (165, 166), (166, 167), (168, 169), (168, 171), (168, 175), (169, 170), (169, 174), (170, 171), (170, 173), (171, 172), (172, 173), (172, 175), (173, 174), (174, 175), (176, 177), (176, 179), (176, 183), (177, 178), (177, 182), (178, 179), (178, 181), (179, 180), (180, 181), (180, 183), (181, 182), (182, 183), (184, 185), (184, 187), (184, 191), (185, 186), (185, 190), (186, 187), (186, 189), (187, 188), (188, 189), (188, 191), (189, 190), (190, 191), (192, 193), (192, 195), (192, 199), (193, 194), (193, 198), (194, 195), (194, 197), (195, 196), (196, 197), (196, 199), (197, 198), (198, 199), (200, 201), (200, 203), (200, 207), (201, 202), (201, 206), (202, 203), (202, 205), (203, 204), (204, 205), (204, 207), (205, 206), (206, 207), (208, 209), (208, 211), (208, 215), (209, 210), (209, 214), (210, 211), (210, 213), (211, 212), (212, 213), (212, 215), (213, 214), (214, 215), (216, 217), (216, 219), (216, 223), (217, 218), (217, 222), (218, 219), (218, 221), (219, 220), (220, 221), (220, 223), (221, 222), (222, 223)])
me_sider_cube_002.attributes.new('sharp_edge', 'BOOLEAN', 'EDGE').data.foreach_set('value', [ (min(e.vertices), max(e.vertices)) in _k for e in me_sider_cube_002.edges])
_uv = me_sider_cube_002.uv_layers.new(name='UVMap')
_uv.uv.foreach_set('vector', [0.427, -0.2603, 0.677, -0.2603, 0.677, 1.302, 0.427, 1.302, 0.177, 1.302, 0.427, 1.302, 0.427, 2.864, 0.177, 2.864, 0.177, -3.385, 0.427, -3.385, 0.427, -1.823, 0.177, -1.823, -0.07297, -0.2603, 0.177, -0.2603, 0.177, 1.302, -0.07297, 1.302, 0.177, -0.2603, 0.427, -0.2603, 0.427, 1.302, 0.177, 1.302, 0.177, -1.823, 0.427, -1.823, 0.427, -0.2603, 0.177, -0.2603, 1.164, 0.5, 2.491, 0.5, 2.491, 1.827, 1.164, 1.827, -0.1637, 1.827, 1.164, 1.827, 1.164, 3.155, -0.1637, 3.155, -0.1637, -2.155, 1.164, -2.155, 1.164, -0.8273, -0.1637, -0.8273, -1.491, 0.5, -0.1637, 0.5, -0.1637, 1.827, -1.491, 1.827, -0.1637, 0.5, 1.164, 0.5, 1.164, 1.827, -0.1637, 1.827, -0.1637, -0.8273, 1.164, -0.8273, 1.164, 0.5, -0.1637, 0.5, 0.625, 0.5, 0.875, 0.5, 0.875, 2.365, 0.625, 2.365, 0.375, 2.365, 0.625, 2.365, 0.625, 4.23, 0.375, 4.23, 0.375, -3.23, 0.625, -3.23, 0.625, -1.365, 0.375, -1.365, 0.125, 0.5, 0.375, 0.5, 0.375, 2.365, 0.125, 2.365, 0.375, 0.5, 0.625, 0.5, 0.625, 2.365, 0.375, 2.365, 0.375, -1.365, 0.625, -1.365, 0.625, 0.5, 0.375, 0.5, 0.8585, -0.2438, 1.109, -0.2438, 1.109, 1.198, 0.8585, 1.198, 0.6085, 1.198, 0.8585, 1.198, 0.8585, 2.64, 0.6085, 2.64, 0.6085, -3.128, 0.8585, -3.128, 0.8585, -1.686, 0.6085, -1.686, 0.3585, -0.2438, 0.6085, -0.2438, 0.6085, 1.198, 0.3585, 1.198, 0.6085, -0.2438, 0.8585, -0.2438, 0.8585, 1.198, 0.6085, 1.198, 0.6085, -1.686, 0.8585, -1.686, 0.8585, -0.2438, 0.6085, -0.2438, 0.625, 0.5, 0.875, 0.5, 0.875, 1.503, 0.625, 1.503, 0.375, 1.503, 0.625, 1.503, 0.625, 2.507, 0.375, 2.507, 0.375, -1.507, 0.625, -1.507, 0.625, -0.5035, 0.375, -0.5035, 0.125, 0.5, 0.375, 0.5, 0.375, 1.503, 0.125, 1.503, 0.375, 0.5, 0.625, 0.5, 0.625, 1.503, 0.375, 1.503, 0.375, -0.5035, 0.625, -0.5035, 0.625, 0.5, 0.375, 0.5, 0.8737, 0.4421, 1.124, 0.4421, 1.124, 1.872, 0.8737, 1.872, 0.6237, 1.872, 0.8737, 1.872, 0.8737, 3.303, 0.6237, 3.303, 0.6237, -2.419, 0.8737, -2.419, 0.8737, -0.9882, 0.6237, -0.9882, 0.3737, 0.4421, 0.6237, 0.4421, 0.6237, 1.872, 0.3737, 1.872, 0.6237, 0.4421, 0.8737, 0.4421, 0.8737, 1.872, 0.6237, 1.872, 0.6237, -0.9882, 0.8737, -0.9882, 0.8737, 0.4421, 0.6237, 0.4421, 1.158, 1.178, 1.408, 1.178, 1.408, 2.582, 1.158, 2.582, 0.908, 2.582, 1.158, 2.582, 1.158, 3.987, 0.908, 3.987, 0.908, -1.632, 1.158, -1.632, 1.158, -0.227, 0.908, -0.227, 0.658, 1.178, 0.908, 1.178, 0.908, 2.582, 0.658, 2.582, 0.908, 1.178, 1.158, 1.178, 1.158, 2.582, 0.908, 2.582, 0.908, -0.227, 1.158, -0.227, 1.158, 1.178, 0.908, 1.178, 0.427, -0.2603, 0.677, -0.2603, 0.677, 1.302, 0.427, 1.302, 0.177, 1.302, 0.427, 1.302, 0.427, 2.864, 0.177, 2.864, 0.177, -3.385, 0.427, -3.385, 0.427, -1.823, 0.177, -1.823, -0.07297, -0.2603, 0.177, -0.2603, 0.177, 1.302, -0.07297, 1.302, 0.177, -0.2603, 0.427, -0.2603, 0.427, 1.302, 0.177, 1.302, 0.177, -1.823, 0.427, -1.823, 0.427, -0.2603, 0.177, -0.2603, 1.164, 0.5, 2.491, 0.5, 2.491, 1.827, 1.164, 1.827, -0.1637, 1.827, 1.164, 1.827, 1.164, 3.155, -0.1637, 3.155, -0.1637, -2.155, 1.164, -2.155, 1.164, -0.8273, -0.1637, -0.8273, -1.491, 0.5, -0.1637, 0.5, -0.1637, 1.827, -1.491, 1.827, -0.1637, 0.5, 1.164, 0.5, 1.164, 1.827, -0.1637, 1.827, -0.1637, -0.8273, 1.164, -0.8273, 1.164, 0.5, -0.1637, 0.5, 0.625, 0.5, 0.875, 0.5, 0.875, 2.365, 0.625, 2.365, 0.375, 2.365, 0.625, 2.365, 0.625, 4.23, 0.375, 4.23, 0.375, -3.23, 0.625, -3.23, 0.625, -1.365, 0.375, -1.365, 0.125, 0.5, 0.375, 0.5, 0.375, 2.365, 0.125, 2.365, 0.375, 0.5, 0.625, 0.5, 0.625, 2.365, 0.375, 2.365, 0.375, -1.365, 0.625, -1.365, 0.625, 0.5, 0.375, 0.5, 0.8585, -0.2438, 1.109, -0.2438, 1.109, 1.198, 0.8585, 1.198, 0.6085, 1.198, 0.8585, 1.198, 0.8585, 2.64, 0.6085, 2.64, 0.6085, -3.128, 0.8585, -3.128, 0.8585, -1.686, 0.6085, -1.686, 0.3585, -0.2438, 0.6085, -0.2438, 0.6085, 1.198, 0.3585, 1.198, 0.6085, -0.2438, 0.8585, -0.2438, 0.8585, 1.198, 0.6085, 1.198, 0.6085, -1.686, 0.8585, -1.686, 0.8585, -0.2438, 0.6085, -0.2438, 0.625, 0.5, 0.875, 0.5, 0.875, 1.503, 0.625, 1.503, 0.375, 1.503, 0.625, 1.503, 0.625, 2.507, 0.375, 2.507, 0.375, -1.507, 0.625, -1.507, 0.625, -0.5035, 0.375, -0.5035, 0.125, 0.5, 0.375, 0.5, 0.375, 1.503, 0.125, 1.503, 0.375, 0.5, 0.625, 0.5, 0.625, 1.503, 0.375, 1.503, 0.375, -0.5035, 0.625, -0.5035, 0.625, 0.5, 0.375, 0.5, 0.8737, 0.4421, 1.124, 0.4421, 1.124, 1.872, 0.8737, 1.872, 0.6237, 1.872, 0.8737, 1.872, 0.8737, 3.303, 0.6237, 3.303, 0.6237, -2.419, 0.8737, -2.419, 0.8737, -0.9882, 0.6237, -0.9882, 0.3737, 0.4421, 0.6237, 0.4421, 0.6237, 1.872, 0.3737, 1.872, 0.6237, 0.4421, 0.8737, 0.4421, 0.8737, 1.872, 0.6237, 1.872, 0.6237, -0.9882, 0.8737, -0.9882, 0.8737, 0.4421, 0.6237, 0.4421, 1.158, 1.178, 1.408, 1.178, 1.408, 2.582, 1.158, 2.582, 0.908, 2.582, 1.158, 2.582, 1.158, 3.987, 0.908, 3.987, 0.908, -1.632, 1.158, -1.632, 1.158, -0.227, 0.908, -0.227, 0.658, 1.178, 0.908, 1.178, 0.908, 2.582, 0.658, 2.582, 0.908, 1.178, 1.158, 1.178, 1.158, 2.582, 0.908, 2.582, 0.908, -0.227, 1.158, -0.227, 1.158, 1.178, 0.908, 1.178, 0.427, -0.2603, 0.677, -0.2603, 0.677, 1.302, 0.427, 1.302, 0.177, 1.302, 0.427, 1.302, 0.427, 2.864, 0.177, 2.864, 0.177, -3.385, 0.427, -3.385, 0.427, -1.823, 0.177, -1.823, -0.07297, -0.2603, 0.177, -0.2603, 0.177, 1.302, -0.07297, 1.302, 0.177, -0.2603, 0.427, -0.2603, 0.427, 1.302, 0.177, 1.302, 0.177, -1.823, 0.427, -1.823, 0.427, -0.2603, 0.177, -0.2603, 1.164, 0.5, 2.491, 0.5, 2.491, 1.827, 1.164, 1.827, -0.1637, 1.827, 1.164, 1.827, 1.164, 3.155, -0.1637, 3.155, -0.1637, -2.155, 1.164, -2.155, 1.164, -0.8273, -0.1637, -0.8273, -1.491, 0.5, -0.1637, 0.5, -0.1637, 1.827, -1.491, 1.827, -0.1637, 0.5, 1.164, 0.5, 1.164, 1.827, -0.1637, 1.827, -0.1637, -0.8273, 1.164, -0.8273, 1.164, 0.5, -0.1637, 0.5, 0.625, 0.5, 0.875, 0.5, 0.875, 2.365, 0.625, 2.365, 0.375, 2.365, 0.625, 2.365, 0.625, 4.23, 0.375, 4.23, 0.375, -3.23, 0.625, -3.23, 0.625, -1.365, 0.375, -1.365, 0.125, 0.5, 0.375, 0.5, 0.375, 2.365, 0.125, 2.365, 0.375, 0.5, 0.625, 0.5, 0.625, 2.365, 0.375, 2.365, 0.375, -1.365, 0.625, -1.365, 0.625, 0.5, 0.375, 0.5, 0.8585, -0.2438, 1.109, -0.2438, 1.109, 1.198, 0.8585, 1.198, 0.6085, 1.198, 0.8585, 1.198, 0.8585, 2.64, 0.6085, 2.64, 0.6085, -3.128, 0.8585, -3.128, 0.8585, -1.686, 0.6085, -1.686, 0.3585, -0.2438, 0.6085, -0.2438, 0.6085, 1.198, 0.3585, 1.198, 0.6085, -0.2438, 0.8585, -0.2438, 0.8585, 1.198, 0.6085, 1.198, 0.6085, -1.686, 0.8585, -1.686, 0.8585, -0.2438, 0.6085, -0.2438, 0.625, 0.5, 0.875, 0.5, 0.875, 1.503, 0.625, 1.503, 0.375, 1.503, 0.625, 1.503, 0.625, 2.507, 0.375, 2.507, 0.375, -1.507, 0.625, -1.507, 0.625, -0.5035, 0.375, -0.5035, 0.125, 0.5, 0.375, 0.5, 0.375, 1.503, 0.125, 1.503, 0.375, 0.5, 0.625, 0.5, 0.625, 1.503, 0.375, 1.503, 0.375, -0.5035, 0.625, -0.5035, 0.625, 0.5, 0.375, 0.5, 0.8737, 0.4421, 1.124, 0.4421, 1.124, 1.872, 0.8737, 1.872, 0.6237, 1.872, 0.8737, 1.872, 0.8737, 3.303, 0.6237, 3.303, 0.6237, -2.419, 0.8737, -2.419, 0.8737, -0.9882, 0.6237, -0.9882, 0.3737, 0.4421, 0.6237, 0.4421, 0.6237, 1.872, 0.3737, 1.872, 0.6237, 0.4421, 0.8737, 0.4421, 0.8737, 1.872, 0.6237, 1.872, 0.6237, -0.9882, 0.8737, -0.9882, 0.8737, 0.4421, 0.6237, 0.4421, 1.158, 1.178, 1.408, 1.178, 1.408, 2.582, 1.158, 2.582, 0.908, 2.582, 1.158, 2.582, 1.158, 3.987, 0.908, 3.987, 0.908, -1.632, 1.158, -1.632, 1.158, -0.227, 0.908, -0.227, 0.658, 1.178, 0.908, 1.178, 0.908, 2.582, 0.658, 2.582, 0.908, 1.178, 1.158, 1.178, 1.158, 2.582, 0.908, 2.582, 0.908, -0.227, 1.158, -0.227, 1.158, 1.178, 0.908, 1.178, 0.427, -0.2603, 0.677, -0.2603, 0.677, 1.302, 0.427, 1.302, 0.177, 1.302, 0.427, 1.302, 0.427, 2.864, 0.177, 2.864, 0.177, -3.385, 0.427, -3.385, 0.427, -1.823, 0.177, -1.823, -0.07297, -0.2603, 0.177, -0.2603, 0.177, 1.302, -0.07297, 1.302, 0.177, -0.2603, 0.427, -0.2603, 0.427, 1.302, 0.177, 1.302, 0.177, -1.823, 0.427, -1.823, 0.427, -0.2603, 0.177, -0.2603, 1.164, 0.5, 2.491, 0.5, 2.491, 1.827, 1.164, 1.827, -0.1637, 1.827, 1.164, 1.827, 1.164, 3.155, -0.1637, 3.155, -0.1637, -2.155, 1.164, -2.155, 1.164, -0.8273, -0.1637, -0.8273, -1.491, 0.5, -0.1637, 0.5, -0.1637, 1.827, -1.491, 1.827, -0.1637, 0.5, 1.164, 0.5, 1.164, 1.827, -0.1637, 1.827, -0.1637, -0.8273, 1.164, -0.8273, 1.164, 0.5, -0.1637, 0.5, 0.625, 0.5, 0.875, 0.5, 0.875, 2.365, 0.625, 2.365, 0.375, 2.365, 0.625, 2.365, 0.625, 4.23, 0.375, 4.23, 0.375, -3.23, 0.625, -3.23, 0.625, -1.365, 0.375, -1.365, 0.125, 0.5, 0.375, 0.5, 0.375, 2.365, 0.125, 2.365, 0.375, 0.5, 0.625, 0.5, 0.625, 2.365, 0.375, 2.365, 0.375, -1.365, 0.625, -1.365, 0.625, 0.5, 0.375, 0.5, 0.8585, -0.2438, 1.109, -0.2438, 1.109, 1.198, 0.8585, 1.198, 0.6085, 1.198, 0.8585, 1.198, 0.8585, 2.64, 0.6085, 2.64, 0.6085, -3.128, 0.8585, -3.128, 0.8585, -1.686, 0.6085, -1.686, 0.3585, -0.2438, 0.6085, -0.2438, 0.6085, 1.198, 0.3585, 1.198, 0.6085, -0.2438, 0.8585, -0.2438, 0.8585, 1.198, 0.6085, 1.198, 0.6085, -1.686, 0.8585, -1.686, 0.8585, -0.2438, 0.6085, -0.2438, 0.625, 0.5, 0.875, 0.5, 0.875, 1.503, 0.625, 1.503, 0.375, 1.503, 0.625, 1.503, 0.625, 2.507, 0.375, 2.507, 0.375, -1.507, 0.625, -1.507, 0.625, -0.5035, 0.375, -0.5035, 0.125, 0.5, 0.375, 0.5, 0.375, 1.503, 0.125, 1.503, 0.375, 0.5, 0.625, 0.5, 0.625, 1.503, 0.375, 1.503, 0.375, -0.5035, 0.625, -0.5035, 0.625, 0.5, 0.375, 0.5, 0.8737, 0.4421, 1.124, 0.4421, 1.124, 1.872, 0.8737, 1.872, 0.6237, 1.872, 0.8737, 1.872, 0.8737, 3.303, 0.6237, 3.303, 0.6237, -2.419, 0.8737, -2.419, 0.8737, -0.9882, 0.6237, -0.9882, 0.3737, 0.4421, 0.6237, 0.4421, 0.6237, 1.872, 0.3737, 1.872, 0.6237, 0.4421, 0.8737, 0.4421, 0.8737, 1.872, 0.6237, 1.872, 0.6237, -0.9882, 0.8737, -0.9882, 0.8737, 0.4421, 0.6237, 0.4421, 1.158, 1.178, 1.408, 1.178, 1.408, 2.582, 1.158, 2.582, 0.908, 2.582, 1.158, 2.582, 1.158, 3.987, 0.908, 3.987, 0.908, -1.632, 1.158, -1.632, 1.158, -0.227, 0.908, -0.227, 0.658, 1.178, 0.908, 1.178, 0.908, 2.582, 0.658, 2.582, 0.908, 1.178, 1.158, 1.178, 1.158, 2.582, 0.908, 2.582, 0.908, -0.227, 1.158, -0.227, 1.158, 1.178, 0.908, 1.178])
me_sider_cube_002.materials.append(mat_material_001)
me_sider_cube_002.materials.append(mat_material_002)
me_sider_cube_002.materials.append(mat_material_004)
me_sider_cube_002.materials.append(mat_material_003)
me_sider_cube_002.use_remesh_fix_poles = True
me_sider_cube_002.use_remesh_preserve_attributes = False
me_sider_cube_002.use_mirror_vertex_groups = False
me_sider_cube_002.update()
me_sider_cube_002.normals_split_custom_set([tuple(v) for v in zip(*[iter([0.02805, -0.008484, -0.9996, 0.02805, -0.008484, -0.9996, 0.02805, -0.008484, -0.9996, 0.02805, -0.008484, -0.9996, 0.04531, -0.9989, 0.009746, 0.04531, -0.9989, 0.009746, 0.04531, -0.9989, 0.009746, 0.04531, -0.9989, 0.009746, 0.9986, 0.04557, 0.02764, 0.9986, 0.04557, 0.02764, 0.9986, 0.04557, 0.02764, 0.9986, 0.04557, 0.02764, -0.02805, 0.008484, 0.9996, -0.02805, 0.008484, 0.9996, -0.02805, 0.008484, 0.9996, -0.02805, 0.008484, 0.9996, -0.9986, -0.04557, -0.02764, -0.9986, -0.04557, -0.02764, -0.9986, -0.04557, -0.02764, -0.9986, -0.04557, -0.02764, -0.04531, 0.9989, -0.00975, -0.04531, 0.9989, -0.00975, -0.04531, 0.9989, -0.00975, -0.04531, 0.9989, -0.00975, 0.999, 0.03859, 0.02172, 0.999, 0.03859, 0.02172, 0.999, 0.03859, 0.02172, 0.999, 0.03859, 0.02172, 0.03845, -0.9992, 0.006667, 0.03845, -0.9992, 0.006667, 0.03845, -0.9992, 0.006667, 0.03845, -0.9992, 0.006667, -0.02196, 0.005825, 0.9997, -0.02196, 0.005825, 0.9997, -0.02196, 0.005825, 0.9997, -0.02196, 0.005825, 0.9997, -0.999, -0.03859, -0.02172, -0.999, -0.03859, -0.02172, -0.999, -0.03859, -0.02172, -0.999, -0.03859, -0.02172, 0.02196, -0.005825, -0.9997, 0.02196, -0.005825, -0.9997, 0.02196, -0.005825, -0.9997, 0.02196, -0.005825, -0.9997, -0.03846, 0.9992, -0.006667, -0.03846, 0.9992, -0.006667, -0.03846, 0.9992, -0.006667, -0.03846, 0.9992, -0.006667, 0.02805, -0.008484, -0.9996, 0.02805, -0.008484, -0.9996, 0.02805, -0.008484, -0.9996, 0.02805, -0.008484, -0.9996, 0.04531, -0.9989, 0.009751, 0.04531, -0.9989, 0.009751, 0.04531, -0.9989, 0.009751, 0.04531, -0.9989, 0.009751, 0.9986, 0.04557, 0.02764, 0.9986, 0.04557, 0.02764, 0.9986, 0.04557, 0.02764, 0.9986, 0.04557, 0.02764, -0.02805, 0.008484, 0.9996, -0.02805, 0.008484, 0.9996, -0.02805, 0.008484, 0.9996, -0.02805, 0.008484, 0.9996, -0.9986, -0.04557, -0.02764, -0.9986, -0.04557, -0.02764, -0.9986, -0.04557, -0.02764, -0.9986, -0.04557, -0.02764, -0.04531, 0.9989, -0.009751, -0.04531, 0.9989, -0.009751, -0.04531, 0.9989, -0.009751, -0.04531, 0.9989, -0.009751, 0.0437, -0.999, 0.00741, 0.0437, -0.999, 0.00741, 0.0437, -0.999, 0.00741, 0.0437, -0.999, 0.00741, -0.01578, 0.006726, 0.9999, -0.01578, 0.006726, 0.9999, -0.01578, 0.006726, 0.9999, -0.01578, 0.006726, 0.9999, 0.9989, 0.04381, 0.01547, 0.9989, 0.04381, 0.01547, 0.9989, 0.04381, 0.01547, 0.9989, 0.04381, 0.01547, -0.0437, 0.999, -0.00741, -0.0437, 0.999, -0.00741, -0.0437, 0.999, -0.00741, -0.0437, 0.999, -0.00741, -0.9989, -0.04381, -0.01547, -0.9989, -0.04381, -0.01547, -0.9989, -0.04381, -0.01547, -0.9989, -0.04381, -0.01547, 0.01578, -0.006726, -0.9999, 0.01578, -0.006726, -0.9999, 0.01578, -0.006726, -0.9999, 0.01578, -0.006726, -0.9999, 0.0437, -0.999, 0.00741, 0.0437, -0.999, 0.00741, 0.0437, -0.999, 0.00741, 0.0437, -0.999, 0.00741, -0.01578, 0.006726, 0.9999, -0.01578, 0.006726, 0.9999, -0.01578, 0.006726, 0.9999, -0.01578, 0.006726, 0.9999, 0.9989, 0.04381, 0.01547, 0.9989, 0.04381, 0.01547, 0.9989, 0.04381, 0.01547, 0.9989, 0.04381, 0.01547, -0.0437, 0.999, -0.00741, -0.0437, 0.999, -0.00741, -0.0437, 0.999, -0.00741, -0.0437, 0.999, -0.00741, -0.9989, -0.04381, -0.01547, -0.9989, -0.04381, -0.01547, -0.9989, -0.04381, -0.01547, -0.9989, -0.04381, -0.01547, 0.01578, -0.006726, -0.9999, 0.01578, -0.006726, -0.9999, 0.01578, -0.006726, -0.9999, 0.01578, -0.006726, -0.9999, 0.0437, -0.999, 0.00741, 0.0437, -0.999, 0.00741, 0.0437, -0.999, 0.00741, 0.0437, -0.999, 0.00741, -0.01578, 0.006726, 0.9999, -0.01578, 0.006726, 0.9999, -0.01578, 0.006726, 0.9999, -0.01578, 0.006726, 0.9999, 0.9989, 0.04381, 0.01547, 0.9989, 0.04381, 0.01547, 0.9989, 0.04381, 0.01547, 0.9989, 0.04381, 0.01547, -0.0437, 0.999, -0.00741, -0.0437, 0.999, -0.00741, -0.0437, 0.999, -0.00741, -0.0437, 0.999, -0.00741, -0.9989, -0.04381, -0.01547, -0.9989, -0.04381, -0.01547, -0.9989, -0.04381, -0.01547, -0.9989, -0.04381, -0.01547, 0.01578, -0.006726, -0.9999, 0.01578, -0.006726, -0.9999, 0.01578, -0.006726, -0.9999, 0.01578, -0.006726, -0.9999, 0.04361, -0.999, 0.007469, 0.04361, -0.999, 0.007469, 0.04361, -0.999, 0.007469, 0.04361, -0.999, 0.007469, -0.02734, 0.006281, 0.9996, -0.02734, 0.006281, 0.9996, -0.02734, 0.006281, 0.9996, -0.02734, 0.006281, 0.9996, 0.9987, 0.0438, 0.02704, 0.9987, 0.0438, 0.02704, 0.9987, 0.0438, 0.02704, 0.9987, 0.0438, 0.02704, -0.04361, 0.999, -0.007469, -0.04361, 0.999, -0.007469, -0.04361, 0.999, -0.007469, -0.04361, 0.999, -0.007469, -0.9987, -0.0438, -0.02704, -0.9987, -0.0438, -0.02704, -0.9987, -0.0438, -0.02704, -0.9987, -0.0438, -0.02704, 0.02734, -0.006281, -0.9996, 0.02734, -0.006281, -0.9996, 0.02734, -0.006281, -0.9996, 0.02734, -0.006281, -0.9996, 0.02805, -0.008484, -0.9996, 0.02805, -0.008484, -0.9996, 0.02805, -0.008484, -0.9996, 0.02805, -0.008484, -0.9996, 0.04531, -0.9989, 0.009746, 0.04531, -0.9989, 0.009746, 0.04531, -0.9989, 0.009746, 0.04531, -0.9989, 0.009746, 0.9986, 0.04557, 0.02764, 0.9986, 0.04557, 0.02764, 0.9986, 0.04557, 0.02764, 0.9986, 0.04557, 0.02764, -0.02805, 0.008484, 0.9996, -0.02805, 0.008484, 0.9996, -0.02805, 0.008484, 0.9996, -0.02805, 0.008484, 0.9996, -0.9986, -0.04557, -0.02764, -0.9986, -0.04557, -0.02764, -0.9986, -0.04557, -0.02764, -0.9986, -0.04557, -0.02764, -0.04531, 0.9989, -0.009748, -0.04531, 0.9989, -0.009748, -0.04531, 0.9989, -0.009748, -0.04531, 0.9989, -0.009748, 0.999, 0.03859, 0.02172, 0.999, 0.03859, 0.02172, 0.999, 0.03859, 0.02172, 0.999, 0.03859, 0.02172, 0.03845, -0.9992, 0.006667, 0.03845, -0.9992, 0.006667, 0.03845, -0.9992, 0.006667, 0.03845, -0.9992, 0.006667, -0.02196, 0.005825, 0.9997, -0.02196, 0.005825, 0.9997, -0.02196, 0.005825, 0.9997, -0.02196, 0.005825, 0.9997, -0.999, -0.03859, -0.02172, -0.999, -0.03859, -0.02172, -0.999, -0.03859, -0.02172, -0.999, -0.03859, -0.02172, 0.02196, -0.005825, -0.9997, 0.02196, -0.005825, -0.9997, 0.02196, -0.005825, -0.9997, 0.02196, -0.005825, -0.9997, -0.03846, 0.9992, -0.006667, -0.03846, 0.9992, -0.006667, -0.03846, 0.9992, -0.006667, -0.03846, 0.9992, -0.006667, 0.02805, -0.008484, -0.9996, 0.02805, -0.008484, -0.9996, 0.02805, -0.008484, -0.9996, 0.02805, -0.008484, -0.9996, 0.04531, -0.9989, 0.009751, 0.04531, -0.9989, 0.009751, 0.04531, -0.9989, 0.009751, 0.04531, -0.9989, 0.009751, 0.9986, 0.04557, 0.02764, 0.9986, 0.04557, 0.02764, 0.9986, 0.04557, 0.02764, 0.9986, 0.04557, 0.02764, -0.02805, 0.008484, 0.9996, -0.02805, 0.008484, 0.9996, -0.02805, 0.008484, 0.9996, -0.02805, 0.008484, 0.9996, -0.9986, -0.04557, -0.02764, -0.9986, -0.04557, -0.02764, -0.9986, -0.04557, -0.02764, -0.9986, -0.04557, -0.02764, -0.04531, 0.9989, -0.009751, -0.04531, 0.9989, -0.009751, -0.04531, 0.9989, -0.009751, -0.04531, 0.9989, -0.009751, 0.0437, -0.999, 0.00741, 0.0437, -0.999, 0.00741, 0.0437, -0.999, 0.00741, 0.0437, -0.999, 0.00741, -0.01578, 0.006726, 0.9999, -0.01578, 0.006726, 0.9999, -0.01578, 0.006726, 0.9999, -0.01578, 0.006726, 0.9999, 0.9989, 0.04381, 0.01547, 0.9989, 0.04381, 0.01547, 0.9989, 0.04381, 0.01547, 0.9989, 0.04381, 0.01547, -0.0437, 0.999, -0.00741, -0.0437, 0.999, -0.00741, -0.0437, 0.999, -0.00741, -0.0437, 0.999, -0.00741, -0.9989, -0.04381, -0.01547, -0.9989, -0.04381, -0.01547, -0.9989, -0.04381, -0.01547, -0.9989, -0.04381, -0.01547, 0.01578, -0.006726, -0.9999, 0.01578, -0.006726, -0.9999, 0.01578, -0.006726, -0.9999, 0.01578, -0.006726, -0.9999, 0.0437, -0.999, 0.00741, 0.0437, -0.999, 0.00741, 0.0437, -0.999, 0.00741, 0.0437, -0.999, 0.00741, -0.01578, 0.006726, 0.9999, -0.01578, 0.006726, 0.9999, -0.01578, 0.006726, 0.9999, -0.01578, 0.006726, 0.9999, 0.9989, 0.04381, 0.01547, 0.9989, 0.04381, 0.01547, 0.9989, 0.04381, 0.01547, 0.9989, 0.04381, 0.01547, -0.0437, 0.999, -0.00741, -0.0437, 0.999, -0.00741, -0.0437, 0.999, -0.00741, -0.0437, 0.999, -0.00741, -0.9989, -0.04381, -0.01547, -0.9989, -0.04381, -0.01547, -0.9989, -0.04381, -0.01547, -0.9989, -0.04381, -0.01547, 0.01578, -0.006726, -0.9999, 0.01578, -0.006726, -0.9999, 0.01578, -0.006726, -0.9999, 0.01578, -0.006726, -0.9999, 0.0437, -0.999, 0.00741, 0.0437, -0.999, 0.00741, 0.0437, -0.999, 0.00741, 0.0437, -0.999, 0.00741, -0.01578, 0.006726, 0.9999, -0.01578, 0.006726, 0.9999, -0.01578, 0.006726, 0.9999, -0.01578, 0.006726, 0.9999, 0.9989, 0.04381, 0.01547, 0.9989, 0.04381, 0.01547, 0.9989, 0.04381, 0.01547, 0.9989, 0.04381, 0.01547, -0.0437, 0.999, -0.00741, -0.0437, 0.999, -0.00741, -0.0437, 0.999, -0.00741, -0.0437, 0.999, -0.00741, -0.9989, -0.04381, -0.01547, -0.9989, -0.04381, -0.01547, -0.9989, -0.04381, -0.01547, -0.9989, -0.04381, -0.01547, 0.01578, -0.006726, -0.9999, 0.01578, -0.006726, -0.9999, 0.01578, -0.006726, -0.9999, 0.01578, -0.006726, -0.9999, 0.04361, -0.999, 0.007469, 0.04361, -0.999, 0.007469, 0.04361, -0.999, 0.007469, 0.04361, -0.999, 0.007469, -0.02734, 0.006281, 0.9996, -0.02734, 0.006281, 0.9996, -0.02734, 0.006281, 0.9996, -0.02734, 0.006281, 0.9996, 0.9987, 0.0438, 0.02704, 0.9987, 0.0438, 0.02704, 0.9987, 0.0438, 0.02704, 0.9987, 0.0438, 0.02704, -0.04361, 0.999, -0.007469, -0.04361, 0.999, -0.007469, -0.04361, 0.999, -0.007469, -0.04361, 0.999, -0.007469, -0.9987, -0.0438, -0.02704, -0.9987, -0.0438, -0.02704, -0.9987, -0.0438, -0.02704, -0.9987, -0.0438, -0.02704, 0.02734, -0.006282, -0.9996, 0.02734, -0.006282, -0.9996, 0.02734, -0.006282, -0.9996, 0.02734, -0.006282, -0.9996, -0.02805, 0.008962, 0.9996, -0.02805, 0.008962, 0.9996, -0.02805, 0.008962, 0.9996, -0.02805, 0.008962, 0.9996, -0.04531, -0.9989, 0.007689, -0.04531, -0.9989, 0.007689, -0.04531, -0.9989, 0.007689, -0.04531, -0.9989, 0.007689, -0.9986, 0.04508, -0.02843, -0.9986, 0.04508, -0.02843, -0.9986, 0.04508, -0.02843, -0.9986, 0.04508, -0.02843, 0.02805, -0.008962, -0.9996, 0.02805, -0.008962, -0.9996, 0.02805, -0.008962, -0.9996, 0.02805, -0.008962, -0.9996, 0.9986, -0.04508, 0.02843, 0.9986, -0.04508, 0.02843, 0.9986, -0.04508, 0.02843, 0.9986, -0.04508, 0.02843, 0.04531, 0.9989, -0.007689, 0.04531, 0.9989, -0.007689, 0.04531, 0.9989, -0.007689, 0.04531, 0.9989, -0.007689, -0.999, 0.03821, -0.02239, -0.999, 0.03821, -0.02239, -0.999, 0.03821, -0.02239, -0.999, 0.03821, -0.02239, -0.03845, -0.9992, 0.01077, -0.03845, -0.9992, 0.01077, -0.03845, -0.9992, 0.01077, -0.03845, -0.9992, 0.01077, 0.02196, -0.01162, -0.9997, 0.02196, -0.01162, -0.9997, 0.02196, -0.01162, -0.9997, 0.02196, -0.01162, -0.9997, 0.999, -0.03821, 0.02239, 0.999, -0.03821, 0.02239, 0.999, -0.03821, 0.02239, 0.999, -0.03821, 0.02239, -0.02196, 0.01162, 0.9997, -0.02196, 0.01162, 0.9997, -0.02196, 0.01162, 0.9997, -0.02196, 0.01162, 0.9997, 0.03846, 0.9992, -0.01077, 0.03846, 0.9992, -0.01077, 0.03846, 0.9992, -0.01077, 0.03846, 0.9992, -0.01077, -0.02805, 0.008962, 0.9996, -0.02805, 0.008962, 0.9996, -0.02805, 0.008962, 0.9996, -0.02805, 0.008962, 0.9996, -0.04531, -0.9989, 0.007684, -0.04531, -0.9989, 0.007684, -0.04531, -0.9989, 0.007684, -0.04531, -0.9989, 0.007684, -0.9986, 0.04508, -0.02843, -0.9986, 0.04508, -0.02843, -0.9986, 0.04508, -0.02843, -0.9986, 0.04508, -0.02843, 0.02805, -0.008962, -0.9996, 0.02805, -0.008962, -0.9996, 0.02805, -0.008962, -0.9996, 0.02805, -0.008962, -0.9996, 0.9986, -0.04508, 0.02843, 0.9986, -0.04508, 0.02843, 0.9986, -0.04508, 0.02843, 0.9986, -0.04508, 0.02843, 0.04531, 0.9989, -0.007686, 0.04531, 0.9989, -0.007686, 0.04531, 0.9989, -0.007686, 0.04531, 0.9989, -0.007686, -0.0437, -0.999, 0.01003, -0.0437, -0.999, 0.01003, -0.0437, -0.999, 0.01003, -0.0437, -0.999, 0.01003, 0.01578, -0.01072, -0.9998, 0.01578, -0.01072, -0.9998, 0.01578, -0.01072, -0.9998, 0.01578, -0.01072, -0.9998, -0.9989, 0.04353, -0.01624, -0.9989, 0.04353, -0.01624, -0.9989, 0.04353, -0.01624, -0.9989, 0.04353, -0.01624, 0.0437, 0.999, -0.01003, 0.0437, 0.999, -0.01003, 0.0437, 0.999, -0.01003, 0.0437, 0.999, -0.01003, 0.9989, -0.04354, 0.01624, 0.9989, -0.04354, 0.01624, 0.9989, -0.04354, 0.01624, 0.9989, -0.04354, 0.01624, -0.01578, 0.01072, 0.9998, -0.01578, 0.01072, 0.9998, -0.01578, 0.01072, 0.9998, -0.01578, 0.01072, 0.9998, -0.0437, -0.999, 0.01003, -0.0437, -0.999, 0.01003, -0.0437, -0.999, 0.01003, -0.0437, -0.999, 0.01003, 0.01578, -0.01073, -0.9998, 0.01578, -0.01073, -0.9998, 0.01578, -0.01073, -0.9998, 0.01578, -0.01073, -0.9998, -0.9989, 0.04353, -0.01624, -0.9989, 0.04353, -0.01624, -0.9989, 0.04353, -0.01624, -0.9989, 0.04353, -0.01624, 0.0437, 0.999, -0.01003, 0.0437, 0.999, -0.01003, 0.0437, 0.999, -0.01003, 0.0437, 0.999, -0.01003, 0.9989, -0.04353, 0.01624, 0.9989, -0.04353, 0.01624, 0.9989, -0.04353, 0.01624, 0.9989, -0.04353, 0.01624, -0.01578, 0.01073, 0.9998, -0.01578, 0.01073, 0.9998, -0.01578, 0.01073, 0.9998, -0.01578, 0.01073, 0.9998, -0.0437, -0.999, 0.01003, -0.0437, -0.999, 0.01003, -0.0437, -0.999, 0.01003, -0.0437, -0.999, 0.01003, 0.01578, -0.01073, -0.9998, 0.01578, -0.01073, -0.9998, 0.01578, -0.01073, -0.9998, 0.01578, -0.01073, -0.9998, -0.9989, 0.04353, -0.01624, -0.9989, 0.04353, -0.01624, -0.9989, 0.04353, -0.01624, -0.9989, 0.04353, -0.01624, 0.0437, 0.999, -0.01003, 0.0437, 0.999, -0.01003, 0.0437, 0.999, -0.01003, 0.0437, 0.999, -0.01003, 0.9989, -0.04354, 0.01624, 0.9989, -0.04354, 0.01624, 0.9989, -0.04354, 0.01624, 0.9989, -0.04354, 0.01624, -0.01578, 0.01072, 0.9998, -0.01578, 0.01072, 0.9998, -0.01578, 0.01072, 0.9998, -0.01578, 0.01072, 0.9998, -0.04361, -0.999, 0.009968, -0.04361, -0.999, 0.009968, -0.04361, -0.999, 0.009968, -0.04361, -0.999, 0.009968, 0.02734, -0.01117, -0.9996, 0.02734, -0.01117, -0.9996, 0.02734, -0.01117, -0.9996, 0.02734, -0.01117, -0.9996, -0.9987, 0.04332, -0.0278, -0.9987, 0.04332, -0.0278, -0.9987, 0.04332, -0.0278, -0.9987, 0.04332, -0.0278, 0.04361, 0.999, -0.009968, 0.04361, 0.999, -0.009968, 0.04361, 0.999, -0.009968, 0.04361, 0.999, -0.009968, 0.9987, -0.04331, 0.0278, 0.9987, -0.04331, 0.0278, 0.9987, -0.04331, 0.0278, 0.9987, -0.04331, 0.0278, -0.02734, 0.01117, 0.9996, -0.02734, 0.01117, 0.9996, -0.02734, 0.01117, 0.9996, -0.02734, 0.01117, 0.9996, -0.02805, 0.008962, 0.9996, -0.02805, 0.008962, 0.9996, -0.02805, 0.008962, 0.9996, -0.02805, 0.008962, 0.9996, -0.04531, -0.9989, 0.007689, -0.04531, -0.9989, 0.007689, -0.04531, -0.9989, 0.007689, -0.04531, -0.9989, 0.007689, -0.9986, 0.04508, -0.02843, -0.9986, 0.04508, -0.02843, -0.9986, 0.04508, -0.02843, -0.9986, 0.04508, -0.02843, 0.02805, -0.008962, -0.9996, 0.02805, -0.008962, -0.9996, 0.02805, -0.008962, -0.9996, 0.02805, -0.008962, -0.9996, 0.9986, -0.04508, 0.02843, 0.9986, -0.04508, 0.02843, 0.9986, -0.04508, 0.02843, 0.9986, -0.04508, 0.02843, 0.04531, 0.9989, -0.007687, 0.04531, 0.9989, -0.007687, 0.04531, 0.9989, -0.007687, 0.04531, 0.9989, -0.007687, -0.999, 0.03821, -0.02239, -0.999, 0.03821, -0.02239, -0.999, 0.03821, -0.02239, -0.999, 0.03821, -0.02239, -0.03845, -0.9992, 0.01077, -0.03845, -0.9992, 0.01077, -0.03845, -0.9992, 0.01077, -0.03845, -0.9992, 0.01077, 0.02196, -0.01162, -0.9997, 0.02196, -0.01162, -0.9997, 0.02196, -0.01162, -0.9997, 0.02196, -0.01162, -0.9997, 0.999, -0.03821, 0.02239, 0.999, -0.03821, 0.02239, 0.999, -0.03821, 0.02239, 0.999, -0.03821, 0.02239, -0.02196, 0.01162, 0.9997, -0.02196, 0.01162, 0.9997, -0.02196, 0.01162, 0.9997, -0.02196, 0.01162, 0.9997, 0.03846, 0.9992, -0.01077, 0.03846, 0.9992, -0.01077, 0.03846, 0.9992, -0.01077, 0.03846, 0.9992, -0.01077, -0.02805, 0.008962, 0.9996, -0.02805, 0.008962, 0.9996, -0.02805, 0.008962, 0.9996, -0.02805, 0.008962, 0.9996, -0.04531, -0.9989, 0.007684, -0.04531, -0.9989, 0.007684, -0.04531, -0.9989, 0.007684, -0.04531, -0.9989, 0.007684, -0.9986, 0.04508, -0.02843, -0.9986, 0.04508, -0.02843, -0.9986, 0.04508, -0.02843, -0.9986, 0.04508, -0.02843, 0.02805, -0.008962, -0.9996, 0.02805, -0.008962, -0.9996, 0.02805, -0.008962, -0.9996, 0.02805, -0.008962, -0.9996, 0.9986, -0.04508, 0.02843, 0.9986, -0.04508, 0.02843, 0.9986, -0.04508, 0.02843, 0.9986, -0.04508, 0.02843, 0.04531, 0.9989, -0.007686, 0.04531, 0.9989, -0.007686, 0.04531, 0.9989, -0.007686, 0.04531, 0.9989, -0.007686, -0.0437, -0.999, 0.01003, -0.0437, -0.999, 0.01003, -0.0437, -0.999, 0.01003, -0.0437, -0.999, 0.01003, 0.01578, -0.01072, -0.9998, 0.01578, -0.01072, -0.9998, 0.01578, -0.01072, -0.9998, 0.01578, -0.01072, -0.9998, -0.9989, 0.04354, -0.01624, -0.9989, 0.04354, -0.01624, -0.9989, 0.04354, -0.01624, -0.9989, 0.04354, -0.01624, 0.0437, 0.999, -0.01003, 0.0437, 0.999, -0.01003, 0.0437, 0.999, -0.01003, 0.0437, 0.999, -0.01003, 0.9989, -0.04353, 0.01624, 0.9989, -0.04353, 0.01624, 0.9989, -0.04353, 0.01624, 0.9989, -0.04353, 0.01624, -0.01578, 0.01072, 0.9998, -0.01578, 0.01072, 0.9998, -0.01578, 0.01072, 0.9998, -0.01578, 0.01072, 0.9998, -0.0437, -0.999, 0.01003, -0.0437, -0.999, 0.01003, -0.0437, -0.999, 0.01003, -0.0437, -0.999, 0.01003, 0.01578, -0.01073, -0.9998, 0.01578, -0.01073, -0.9998, 0.01578, -0.01073, -0.9998, 0.01578, -0.01073, -0.9998, -0.9989, 0.04353, -0.01624, -0.9989, 0.04353, -0.01624, -0.9989, 0.04353, -0.01624, -0.9989, 0.04353, -0.01624, 0.0437, 0.999, -0.01003, 0.0437, 0.999, -0.01003, 0.0437, 0.999, -0.01003, 0.0437, 0.999, -0.01003, 0.9989, -0.04353, 0.01624, 0.9989, -0.04353, 0.01624, 0.9989, -0.04353, 0.01624, 0.9989, -0.04353, 0.01624, -0.01578, 0.01073, 0.9998, -0.01578, 0.01073, 0.9998, -0.01578, 0.01073, 0.9998, -0.01578, 0.01073, 0.9998, -0.0437, -0.999, 0.01003, -0.0437, -0.999, 0.01003, -0.0437, -0.999, 0.01003, -0.0437, -0.999, 0.01003, 0.01578, -0.01073, -0.9998, 0.01578, -0.01073, -0.9998, 0.01578, -0.01073, -0.9998, 0.01578, -0.01073, -0.9998, -0.9989, 0.04353, -0.01624, -0.9989, 0.04353, -0.01624, -0.9989, 0.04353, -0.01624, -0.9989, 0.04353, -0.01624, 0.0437, 0.999, -0.01003, 0.0437, 0.999, -0.01003, 0.0437, 0.999, -0.01003, 0.0437, 0.999, -0.01003, 0.9989, -0.04353, 0.01624, 0.9989, -0.04353, 0.01624, 0.9989, -0.04353, 0.01624, 0.9989, -0.04353, 0.01624, -0.01578, 0.01072, 0.9998, -0.01578, 0.01072, 0.9998, -0.01578, 0.01072, 0.9998, -0.01578, 0.01072, 0.9998, -0.04361, -0.999, 0.009968, -0.04361, -0.999, 0.009968, -0.04361, -0.999, 0.009968, -0.04361, -0.999, 0.009968, 0.02734, -0.01117, -0.9996, 0.02734, -0.01117, -0.9996, 0.02734, -0.01117, -0.9996, 0.02734, -0.01117, -0.9996, -0.9987, 0.04332, -0.0278, -0.9987, 0.04332, -0.0278, -0.9987, 0.04332, -0.0278, -0.9987, 0.04332, -0.0278, 0.04361, 0.999, -0.009968, 0.04361, 0.999, -0.009968, 0.04361, 0.999, -0.009968, 0.04361, 0.999, -0.009968, 0.9987, -0.04332, 0.0278, 0.9987, -0.04332, 0.0278, 0.9987, -0.04332, 0.0278, 0.9987, -0.04332, 0.0278, -0.02734, 0.01117, 0.9996, -0.02734, 0.01117, 0.9996, -0.02734, 0.01117, 0.9996, -0.02734, 0.01117, 0.9996])] * 3)])

# ---- objects
ob_room = bpy.data.objects.new('Room', me_cube)
ob_stairs_006 = bpy.data.objects.new('Stairs.006', me_cube_008)
ob_carpet = bpy.data.objects.new('Carpet', me_cube_003)
ob_painting = bpy.data.objects.new('Painting', me_cube_004)
ob_desk = bpy.data.objects.new('Desk', me_cube_005)
ob_bookshelf = bpy.data.objects.new('Bookshelf', me_sider_cube_002)

# ---- transforms, parenting, visibility, modifiers, constraints
ob_room.location = (0.0, 0.0, 7.0)
ob_room.scale = (7.482, 6.0, 7.0)
ob_room.lock_rotations_4d = False
ob_room.empty_display_type = 'ARROWS'
ob_room.lineart.crease_threshold = 0.0
_m = ob_room.modifiers.new('Boolean.001', 'BOOLEAN')
ob_stairs_006.location = (6.791, -0.008589, -0.18)
ob_stairs_006.rotation_euler = (0.0, -0.0, -3.142)
ob_stairs_006.scale = (0.8719, 5.636, 0.188)
ob_stairs_006.lineart.crease_threshold = 0.0
ob_carpet.location = (-0.7884, 0.0, -0.2264)
ob_carpet.rotation_euler = (0.0, 1.571, 0.0)
ob_carpet.scale = (0.2592, 4.117, 2.294)
ob_carpet.lineart.crease_threshold = 0.0
ob_painting.location = (-7.654, -4.21, 4.067)
ob_painting.rotation_euler = (0.0, -0.0, 3.142)
ob_painting.scale = (0.3598, 0.8666, 1.024)
ob_painting.lineart.crease_threshold = 0.0
ob_desk.location = (-4.405, 0.0, 0.77)
ob_desk.scale = (0.6052, 2.213, 0.7428)
ob_desk.lineart.crease_threshold = 0.0
ob_bookshelf.location = (3.255, -5.922, 0.0)
ob_bookshelf.rotation_euler = (1.571, 0.0, 1.571)
ob_bookshelf.lineart.crease_threshold = 0.0

# ---- collection membership
col_collection.objects.link(ob_room)
col_collection.objects.link(ob_stairs_006)
col_collection.objects.link(ob_carpet)
col_collection.objects.link(ob_painting)
col_collection.objects.link(ob_desk)
col_collection.objects.link(ob_bookshelf)

# ---- scene / render settings (as saved in the file)
scene.frame_start = 1; scene.frame_end = 250; scene.frame_set(1)
scene.render.engine = 'BLENDER_EEVEE_NEXT'
scene.cycles.use_denoising = False
scene.cycles.samples = 128
scene.cycles.sampling_pattern = 'TABULATED_SOBOL'
scene.cycles.use_adaptive_sampling = False
scene.cycles.use_light_tree = False
scene.view_settings.view_transform = 'Filmic'
bpy.context.view_layer.update()

# ---- added for rendering (the .blend has no active camera and no usable light): camera, sun
cam_auto = bpy.data.cameras.new('AutoCamera')
cam_auto.lens = 50.0
cam_auto.sensor_width = 36.0
cam_auto.clip_end = 1000.0
ob_auto_camera = bpy.data.objects.new('AutoCamera', cam_auto)
scene.collection.objects.link(ob_auto_camera)
ob_auto_camera.location = (43.2162, -42.7372, 33.0653)
ob_auto_camera.rotation_euler = (1.09748, -7.21219e-08, 0.694738)
scene.camera = ob_auto_camera
light_auto_sun = bpy.data.lights.new('AutoSun', 'SUN')
light_auto_sun.energy = 3.0
light_auto_sun.angle = 0.0523599
ob_auto_sun = bpy.data.objects.new('AutoSun', light_auto_sun)
scene.collection.objects.link(ob_auto_sun)
ob_auto_sun.rotation_euler = (0.872665, 0.174533, 0.523599)
bpy.context.view_layer.update()
